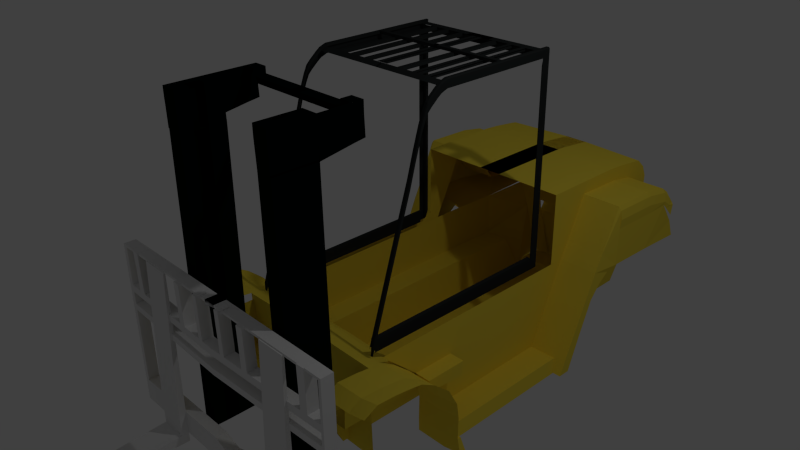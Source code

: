 # Source: Hyundai70ds.blend  (saved by Blender 2.75.0; exported with 4.5.12 LTS)
import bpy
from mathutils import Matrix  # noqa: F401  (used for matrix-valued properties, if any)

bpy.ops.wm.read_factory_settings(use_empty=True)
scene = bpy.context.scene
scene.name = 'Scene'

# ---- collections
col_collection_1 = bpy.data.collections.new('Collection 1'); scene.collection.children.link(col_collection_1)

# ---- materials (node trees are filled in below, after node groups)
mat_fontcolor = bpy.data.materials.new('fontColor')
mat_fontcolor.alpha_threshold = 0.0
mat_fontcolor.use_transparent_shadow = False
mat_fontcolor.diffuse_color = (0.001133, 0.003642, 0.002411, 1.0)
mat_fontcolor.roughness = 0.5
mat_taillightcolor = bpy.data.materials.new('tailLightColor')
mat_taillightcolor.alpha_threshold = 0.0
mat_taillightcolor.use_transparent_shadow = False
mat_taillightcolor.diffuse_color = (0.8, 0.2266, 0.01472, 1.0)
mat_taillightcolor.specular_color = (1.0, 0.3101, 0.05031)
mat_taillightcolor.roughness = 0.5
mat_black29 = bpy.data.materials.new('Black29')
mat_black29.alpha_threshold = 0.0
mat_black29.use_transparent_shadow = False
mat_black29.diffuse_color = (0.02217, 0.02519, 0.02519, 1.0)
mat_black29.roughness = 0.5
mat_chasisyellow = bpy.data.materials.new('ChasisYellow')
mat_chasisyellow.alpha_threshold = 0.0
mat_chasisyellow.use_transparent_shadow = False
mat_chasisyellow.preview_render_type = 'FLAT'
mat_chasisyellow.diffuse_color = (0.9473, 0.7379, 0.0648, 1.0)
mat_chasisyellow.specular_color = (1.0, 0.2397, 0.037)
mat_chasisyellow.roughness = 0.5

# ---- material node trees

# ---- world
world_world = bpy.data.worlds.new('World'); scene.world = world_world
world_world.color = (0.05088, 0.05088, 0.05088)
world_world.use_sun_shadow = False
world_world.sun_shadow_jitter_overblur = 0.0
world_world.cycles.sampling_method = 'MANUAL'
world_world.cycles.sample_map_resolution = 256

# ---- cameras
cam_camera = bpy.data.cameras.new('Camera')
cam_camera.clip_end = 100.0
cam_camera.lens = 35.0
cam_camera.sensor_width = 32.0
cam_camera.sensor_height = 18.0
cam_camera.ortho_scale = 7.314
cam_camera.dof.focus_distance = 0.0
cam_camera.dof.aperture_fstop = 128.0

# ---- lights
light_lamp = bpy.data.lights.new('Lamp', 'POINT')
light_lamp.transmission_factor = 0.0
light_lamp.cutoff_distance = 30.0
light_lamp.energy = 100.0
light_lamp.shadow_buffer_clip_start = 1.001
light_lamp.shadow_soft_size = 0.1
light_lamp.shadow_maximum_resolution = 0.006
light_lamp.use_absolute_resolution = True
light_lamp.cycles.use_multiple_importance_sampling = False

# ---- meshes
me_sphere = bpy.data.meshes.new('Sphere')
me_sphere.from_pydata([(-0.1951, 0.0, 0.9808), (-0.3827, 0.0, 0.9239), (-0.5556, 0.0, 0.8315), (-0.7071, 0.0, 0.7071), (-0.8315, 0.0, 0.5556), (-0.9239, 0.0, 0.3827), (-0.9808, 0.0, 0.1951), (-1.0, 0.0, 7.55e-08), (-0.9808, 0.0, -0.1951), (-0.9239, 0.0, -0.3827), (-0.8315, 0.0, -0.5556), (-0.7071, 0.0, -0.7071), (-0.5556, 0.0, -0.8315), (-0.3827, 0.0, -0.9239), (-0.1951, 0.0, -0.9808), (-0.1913, 0.03806, 0.9808), (-0.3753, 0.07466, 0.9239), (-0.5449, 0.1084, 0.8315), (-0.6935, 0.1379, 0.7071), (-0.8155, 0.1622, 0.5556), (-0.9061, 0.1802, 0.3827), (-0.9619, 0.1913, 0.1951), (-0.9808, 0.1951, 7.55e-08), (-0.9619, 0.1913, -0.1951), (-0.9061, 0.1802, -0.3827), (-0.8155, 0.1622, -0.5556), (-0.6935, 0.1379, -0.7071), (-0.5449, 0.1084, -0.8315), (-0.3753, 0.07466, -0.9239), (-0.1913, 0.03806, -0.9808), (-0.1802, 0.07466, 0.9808), (-0.3536, 0.1464, 0.9239), (-0.5133, 0.2126, 0.8315), (-0.6533, 0.2706, 0.7071), (-0.7682, 0.3182, 0.5556), (-0.8536, 0.3536, 0.3827), (-0.9061, 0.3753, 0.1951), (-0.9239, 0.3827, 7.55e-08), (-0.9061, 0.3753, -0.1951), (-0.8536, 0.3536, -0.3827), (-0.7682, 0.3182, -0.5556), (-0.6533, 0.2706, -0.7071), (-0.5133, 0.2126, -0.8315), (-0.3536, 0.1464, -0.9239), (-0.1802, 0.07466, -0.9808), (-0.1622, 0.1084, 0.9808), (-0.3182, 0.2126, 0.9239), (-0.4619, 0.3087, 0.8315), (-0.5879, 0.3928, 0.7071), (-0.6913, 0.4619, 0.5556), (-0.7682, 0.5133, 0.3827), (-0.8155, 0.5449, 0.1951), (-0.8315, 0.5556, 7.55e-08), (-0.8155, 0.5449, -0.1951), (-0.7682, 0.5133, -0.3827), (-0.6913, 0.4619, -0.5556), (-0.5879, 0.3928, -0.7071), (-0.4619, 0.3087, -0.8315), (-0.3182, 0.2126, -0.9239), (-0.1622, 0.1084, -0.9808), (-0.1379, 0.1379, 0.9808), (-0.2706, 0.2706, 0.9239), (-0.3928, 0.3928, 0.8315), (-0.5, 0.5, 0.7071), (-0.5879, 0.5879, 0.5556), (-0.6533, 0.6533, 0.3827), (-0.6935, 0.6935, 0.1951), (-0.7071, 0.7071, 7.55e-08), (-0.6935, 0.6935, -0.1951), (-0.6533, 0.6533, -0.3827), (-0.5879, 0.5879, -0.5556), (-0.5, 0.5, -0.7071), (-0.3928, 0.3928, -0.8315), (-0.2706, 0.2706, -0.9239), (-0.1379, 0.1379, -0.9808), (-0.1084, 0.1622, 0.9808), (-0.2126, 0.3182, 0.9239), (-0.3087, 0.4619, 0.8315), (-0.3928, 0.5879, 0.7071), (-0.4619, 0.6913, 0.5556), (-0.5133, 0.7682, 0.3827), (-0.5449, 0.8155, 0.1951), (-0.5556, 0.8315, 7.55e-08), (-0.5449, 0.8155, -0.1951), (-0.5133, 0.7682, -0.3827), (-0.4619, 0.6913, -0.5556), (-0.3928, 0.5879, -0.7071), (-0.3087, 0.4619, -0.8315), (-0.2126, 0.3182, -0.9239), (-0.1084, 0.1622, -0.9808), (-0.07466, 0.1802, 0.9808), (-0.1464, 0.3536, 0.9239), (-0.2126, 0.5133, 0.8315), (-0.2706, 0.6533, 0.7071), (-0.3182, 0.7682, 0.5556), (-0.3536, 0.8536, 0.3827), (-0.3753, 0.9061, 0.1951), (-0.3827, 0.9239, 7.55e-08), (-0.3753, 0.9061, -0.1951), (-0.3536, 0.8536, -0.3827), (-0.3182, 0.7682, -0.5556), (-0.2706, 0.6533, -0.7071), (-0.2126, 0.5133, -0.8315), (-0.1464, 0.3536, -0.9239), (-0.07466, 0.1802, -0.9808), (-0.03806, 0.1913, 0.9808), (-0.07466, 0.3753, 0.9239), (-0.1084, 0.5449, 0.8315), (-0.1379, 0.6935, 0.7071), (-0.1622, 0.8155, 0.5556), (-0.1802, 0.9061, 0.3827), (-0.1913, 0.9619, 0.1951), (-0.1951, 0.9808, 7.55e-08), (-0.1913, 0.9619, -0.1951), (-0.1802, 0.9061, -0.3827), (-0.1622, 0.8155, -0.5556), (-0.1379, 0.6935, -0.7071), (-0.1084, 0.5449, -0.8315), (-0.07466, 0.3753, -0.9239), (-0.03806, 0.1913, -0.9808), (3.266e-07, 0.1951, 0.9808), (3.192e-07, 0.3827, 0.9239), (3.117e-07, 0.5556, 0.8315), (3.192e-07, 0.7071, 0.7071), (3.341e-07, 0.8315, 0.5556), (2.745e-07, 0.9239, 0.3827), (3.937e-07, 0.9808, 0.1951), (3.788e-07, 1.0, 7.55e-08), (3.937e-07, 0.9808, -0.1951), (2.298e-07, 0.9239, -0.3827), (3.341e-07, 0.8315, -0.5556), (3.192e-07, 0.7071, -0.7071), (3.415e-07, 0.5556, -0.8315), (3.043e-07, 0.3827, -0.9239), (3.08e-07, 0.1951, -0.9808), (0.03806, 0.1913, 0.9808), (0.07466, 0.3753, 0.9239), (0.1084, 0.5449, 0.8315), (0.138, 0.6935, 0.7071), (0.1622, 0.8155, 0.5556), (0.1802, 0.9061, 0.3827), (0.1913, 0.9619, 0.1951), (0.1951, 0.9808, 7.55e-08), (0.1913, 0.9619, -0.1951), (0.1802, 0.9061, -0.3827), (0.1622, 0.8155, -0.5556), (0.138, 0.6935, -0.7071), (0.1084, 0.5449, -0.8315), (0.07466, 0.3753, -0.9239), (0.03806, 0.1913, -0.9808), (0.07466, 0.1802, 0.9808), (0.1464, 0.3536, 0.9239), (0.2126, 0.5133, 0.8315), (0.2706, 0.6533, 0.7071), (0.3182, 0.7682, 0.5556), (0.3536, 0.8536, 0.3827), (0.3753, 0.9061, 0.1951), (0.3827, 0.9239, 7.55e-08), (0.3753, 0.9061, -0.1951), (0.3536, 0.8536, -0.3827), (0.3182, 0.7682, -0.5556), (0.2706, 0.6533, -0.7071), (0.2126, 0.5133, -0.8315), (0.1464, 0.3536, -0.9239), (0.07466, 0.1802, -0.9808), (0.1084, 0.1622, 0.9808), (0.2126, 0.3182, 0.9239), (0.3087, 0.4619, 0.8315), (0.3928, 0.5879, 0.7071), (0.4619, 0.6913, 0.5556), (0.5133, 0.7682, 0.3827), (0.5449, 0.8155, 0.1951), (0.5556, 0.8315, 7.55e-08), (0.5449, 0.8155, -0.1951), (0.5133, 0.7682, -0.3827), (0.4619, 0.6913, -0.5556), (0.3928, 0.5879, -0.7071), (0.3087, 0.4619, -0.8315), (0.2126, 0.3182, -0.9239), (0.1084, 0.1622, -0.9808), (0.138, 0.1379, 0.9808), (0.2706, 0.2706, 0.9239), (0.3928, 0.3928, 0.8315), (0.5, 0.5, 0.7071), (0.5879, 0.5879, 0.5556), (0.6533, 0.6533, 0.3827), (0.6935, 0.6935, 0.1951), (0.7071, 0.7071, 7.55e-08), (0.6935, 0.6935, -0.1951), (0.6533, 0.6533, -0.3827), (0.5879, 0.5879, -0.5556), (0.5, 0.5, -0.7071), (0.3928, 0.3928, -0.8315), (0.2706, 0.2706, -0.9239), (0.138, 0.1379, -0.9808), (0.1622, 0.1084, 0.9808), (0.3182, 0.2126, 0.9239), (0.4619, 0.3087, 0.8315), (0.5879, 0.3928, 0.7071), (0.6913, 0.4619, 0.5556), (0.7682, 0.5133, 0.3827), (0.8155, 0.5449, 0.1951), (0.8315, 0.5556, 7.55e-08), (0.8155, 0.5449, -0.1951), (0.7682, 0.5133, -0.3827), (0.6913, 0.4619, -0.5556), (0.5879, 0.3928, -0.7071), (0.4619, 0.3087, -0.8315), (0.3182, 0.2126, -0.9239), (0.1622, 0.1084, -0.9808), (0.1802, 0.07466, 0.9808), (0.3536, 0.1464, 0.9239), (0.5133, 0.2126, 0.8315), (0.6533, 0.2706, 0.7071), (0.7682, 0.3182, 0.5556), (0.8536, 0.3536, 0.3827), (0.9061, 0.3753, 0.1951), (0.9239, 0.3827, 7.55e-08), (0.9061, 0.3753, -0.1951), (0.8536, 0.3536, -0.3827), (0.7682, 0.3182, -0.5556), (0.6533, 0.2706, -0.7071), (0.5133, 0.2126, -0.8315), (0.3536, 0.1464, -0.9239), (0.1802, 0.07466, -0.9808), (0.1913, 0.03806, 0.9808), (0.3753, 0.07466, 0.9239), (0.5449, 0.1084, 0.8315), (0.6935, 0.1379, 0.7071), (0.8155, 0.1622, 0.5556), (0.9061, 0.1802, 0.3827), (0.9619, 0.1913, 0.1951), (0.9808, 0.1951, 7.55e-08), (0.9619, 0.1913, -0.1951), (0.9061, 0.1802, -0.3827), (0.8155, 0.1622, -0.5556), (0.6935, 0.1379, -0.7071), (0.5449, 0.1084, -0.8315), (0.3753, 0.07466, -0.9239), (0.1913, 0.03806, -0.9808), (0.1951, -7.212e-09, 0.9808), (0.3827, 4.122e-08, 0.9239), (0.5556, 2.632e-08, 0.8315), (0.7071, -2.584e-08, 0.7071), (0.8315, -8.544e-08, 0.5556), (0.9239, 6.357e-08, 0.3827), (0.9808, -8.544e-08, 0.1951), (1.0, -1.003e-07, 7.55e-08), (0.9808, -8.544e-08, -0.1951), (0.9239, 6.357e-08, -0.3827), (0.8315, -8.544e-08, -0.5556), (0.7071, -2.584e-08, -0.7071), (0.5556, -1.094e-08, -0.8315), (0.3827, 3.964e-09, -0.9239), (0.1951, 3.964e-09, -0.9808), (3.258e-07, 0.0, -1.0), (0.1913, -0.03806, 0.9808), (0.3753, -0.07466, 0.9239), (0.5449, -0.1084, 0.8315), (0.6935, -0.1379, 0.7071), (0.8155, -0.1622, 0.5556), (0.9061, -0.1802, 0.3827), (0.9619, -0.1913, 0.1951), (0.9808, -0.1951, 7.55e-08), (0.9619, -0.1913, -0.1951), (0.9061, -0.1802, -0.3827), (0.8155, -0.1622, -0.5556), (0.6935, -0.1379, -0.7071), (0.5449, -0.1084, -0.8315), (0.3753, -0.07466, -0.9239), (0.1913, -0.03806, -0.9808), (0.1802, -0.07466, 0.9808), (0.3536, -0.1464, 0.9239), (0.5133, -0.2126, 0.8315), (0.6533, -0.2706, 0.7071), (0.7682, -0.3182, 0.5556), (0.8536, -0.3536, 0.3827), (0.9061, -0.3753, 0.1951), (0.9239, -0.3827, 7.55e-08), (0.9061, -0.3753, -0.1951), (0.8536, -0.3536, -0.3827), (0.7682, -0.3182, -0.5556), (0.6533, -0.2706, -0.7071), (0.5133, -0.2126, -0.8315), (0.3536, -0.1464, -0.9239), (0.1802, -0.07466, -0.9808), (0.1622, -0.1084, 0.9808), (0.3182, -0.2126, 0.9239), (0.4619, -0.3087, 0.8315), (0.5879, -0.3928, 0.7071), (0.6913, -0.4619, 0.5556), (0.7682, -0.5133, 0.3827), (0.8155, -0.5449, 0.1951), (0.8315, -0.5556, 7.55e-08), (0.8155, -0.5449, -0.1951), (0.7682, -0.5133, -0.3827), (0.6913, -0.4619, -0.5556), (0.5879, -0.3928, -0.7071), (0.4619, -0.3087, -0.8315), (0.3182, -0.2126, -0.9239), (0.1622, -0.1084, -0.9808), (0.138, -0.1379, 0.9808), (0.2706, -0.2706, 0.9239), (0.3928, -0.3928, 0.8315), (0.5, -0.5, 0.7071), (0.5879, -0.5879, 0.5556), (0.6533, -0.6533, 0.3827), (0.6935, -0.6935, 0.1951), (0.7071, -0.7071, 7.55e-08), (0.6935, -0.6935, -0.1951), (0.6533, -0.6533, -0.3827), (0.5879, -0.5879, -0.5556), (0.5, -0.5, -0.7071), (0.3928, -0.3928, -0.8315), (0.2706, -0.2706, -0.9239), (0.1379, -0.1379, -0.9808), (0.1084, -0.1622, 0.9808), (0.2126, -0.3182, 0.9239), (0.3087, -0.4619, 0.8315), (0.3928, -0.5879, 0.7071), (0.4619, -0.6913, 0.5556), (0.5133, -0.7682, 0.3827), (0.5449, -0.8155, 0.1951), (0.5556, -0.8315, 7.55e-08), (0.5449, -0.8155, -0.1951), (0.5133, -0.7682, -0.3827), (0.4619, -0.6913, -0.5556), (0.3928, -0.5879, -0.7071), (0.3087, -0.4619, -0.8315), (0.2126, -0.3182, -0.9239), (0.1084, -0.1622, -0.9808), (0.07466, -0.1802, 0.9808), (0.1464, -0.3536, 0.9239), (0.2126, -0.5133, 0.8315), (0.2706, -0.6533, 0.7071), (0.3182, -0.7682, 0.5556), (0.3536, -0.8536, 0.3827), (0.3753, -0.9061, 0.1951), (0.3827, -0.9239, 7.55e-08), (0.3753, -0.9061, -0.1951), (0.3536, -0.8536, -0.3827), (0.3182, -0.7682, -0.5556), (0.2706, -0.6533, -0.7071), (0.2126, -0.5133, -0.8315), (0.1464, -0.3536, -0.9239), (0.07466, -0.1802, -0.9808), (0.03806, -0.1913, 0.9808), (0.07466, -0.3753, 0.9239), (0.1084, -0.5449, 0.8315), (0.1379, -0.6935, 0.7071), (0.1622, -0.8155, 0.5556), (0.1802, -0.9061, 0.3827), (0.1913, -0.9619, 0.1951), (0.1951, -0.9808, 7.55e-08), (0.1913, -0.9619, -0.1951), (0.1802, -0.9061, -0.3827), (0.1622, -0.8155, -0.5556), (0.1379, -0.6935, -0.7071), (0.1084, -0.5449, -0.8315), (0.07466, -0.3753, -0.9239), (0.03806, -0.1913, -0.9808), (3.117e-07, -0.1951, 0.9808), (2.819e-07, -0.3827, 0.9239), (2.819e-07, -0.5556, 0.8315), (1.851e-07, -0.7071, 0.7071), (1.404e-07, -0.8315, 0.5556), (3.192e-07, -0.9239, 0.3827), (9.567e-08, -0.9808, 0.1951), (1.404e-07, -1.0, 7.55e-08), (9.567e-08, -0.9808, -0.1951), (3.192e-07, -0.9239, -0.3827), (1.404e-07, -0.8315, -0.5556), (1.851e-07, -0.7071, -0.7071), (2.596e-07, -0.5556, -0.8315), (2.521e-07, -0.3827, -0.9239), (3.155e-07, -0.1951, -0.9808), (-0.03806, -0.1913, 0.9808), (-0.07466, -0.3753, 0.9239), (-0.1084, -0.5449, 0.8315), (-0.1379, -0.6935, 0.7071), (-0.1622, -0.8155, 0.5556), (-0.1802, -0.9061, 0.3827), (-0.1913, -0.9619, 0.1951), (-0.1951, -0.9808, 7.55e-08), (-0.1913, -0.9619, -0.1951), (-0.1802, -0.9061, -0.3827), (-0.1622, -0.8155, -0.5556), (-0.1379, -0.6935, -0.7071), (-0.1084, -0.5449, -0.8315), (-0.07466, -0.3753, -0.9239), (-0.03806, -0.1913, -0.9808), (-0.07466, -0.1802, 0.9808), (-0.1464, -0.3536, 0.9239), (-0.2126, -0.5133, 0.8315), (-0.2706, -0.6533, 0.7071), (-0.3182, -0.7682, 0.5556), (-0.3536, -0.8536, 0.3827), (-0.3753, -0.9061, 0.1951), (-0.3827, -0.9239, 7.55e-08), (-0.3753, -0.9061, -0.1951), (-0.3536, -0.8536, -0.3827), (-0.3182, -0.7682, -0.5556), (-0.2706, -0.6533, -0.7071), (-0.2126, -0.5133, -0.8315), (-0.1464, -0.3536, -0.9239), (-0.07466, -0.1802, -0.9808), (-0.1084, -0.1622, 0.9808), (-0.2126, -0.3182, 0.9239), (-0.3087, -0.4619, 0.8315), (-0.3928, -0.5879, 0.7071), (-0.4619, -0.6913, 0.5556), (-0.5133, -0.7682, 0.3827), (-0.5449, -0.8155, 0.1951), (-0.5556, -0.8315, 7.55e-08), (-0.5449, -0.8155, -0.1951), (-0.5133, -0.7682, -0.3827), (-0.4619, -0.6913, -0.5556), (-0.3928, -0.5879, -0.7071), (-0.3087, -0.4619, -0.8315), (-0.2126, -0.3182, -0.9239), (-0.1084, -0.1622, -0.9808), (-0.1379, -0.1379, 0.9808), (-0.2706, -0.2706, 0.9239), (-0.3928, -0.3928, 0.8315), (-0.5, -0.5, 0.7071), (-0.5879, -0.5879, 0.5556), (-0.6533, -0.6533, 0.3827), (-0.6935, -0.6935, 0.1951), (-0.7071, -0.7071, 7.55e-08), (-0.6935, -0.6935, -0.1951), (-0.6533, -0.6533, -0.3827), (-0.5879, -0.5879, -0.5556), (-0.5, -0.5, -0.7071), (-0.3928, -0.3928, -0.8315), (-0.2706, -0.2706, -0.9239), (-0.1379, -0.1379, -0.9808), (-0.1622, -0.1084, 0.9808), (-0.3182, -0.2126, 0.9239), (-0.4619, -0.3087, 0.8315), (-0.5879, -0.3928, 0.7071), (-0.6913, -0.4619, 0.5556), (-0.7682, -0.5133, 0.3827), (-0.8155, -0.5449, 0.1951), (-0.8315, -0.5556, 7.55e-08), (-0.8155, -0.5449, -0.1951), (-0.7682, -0.5133, -0.3827), (-0.6913, -0.4619, -0.5556), (-0.5879, -0.3928, -0.7071), (-0.4619, -0.3087, -0.8315), (-0.3182, -0.2126, -0.9239), (-0.1622, -0.1084, -0.9808), (2.48e-08, -1.247e-07, 1.0), (-0.1802, -0.07466, 0.9808), (-0.3536, -0.1464, 0.9239), (-0.5133, -0.2126, 0.8315), (-0.6533, -0.2706, 0.7071), (-0.7682, -0.3182, 0.5556), (-0.8536, -0.3536, 0.3827), (-0.9061, -0.3753, 0.1951), (-0.9239, -0.3827, 7.55e-08), (-0.9061, -0.3753, -0.1951), (-0.8536, -0.3536, -0.3827), (-0.7682, -0.3182, -0.5556), (-0.6533, -0.2706, -0.7071), (-0.5133, -0.2126, -0.8315), (-0.3536, -0.1464, -0.9239), (-0.1802, -0.07466, -0.9808), (-0.1913, -0.03806, 0.9808), (-0.3753, -0.07466, 0.9239), (-0.5449, -0.1084, 0.8315), (-0.6935, -0.1379, 0.7071), (-0.8155, -0.1622, 0.5556), (-0.9061, -0.1802, 0.3827), (-0.9619, -0.1913, 0.1951), (-0.9808, -0.1951, 7.55e-08), (-0.9619, -0.1913, -0.1951), (-0.9061, -0.1802, -0.3827), (-0.8155, -0.1622, -0.5556), (-0.6935, -0.1379, -0.7071), (-0.5449, -0.1084, -0.8315), (-0.3753, -0.07466, -0.9239), (-0.1913, -0.03806, -0.9808)], [], [(11, 10, 25, 26), (4, 3, 18, 19), (12, 11, 26, 27), (5, 4, 19, 20), (13, 12, 27, 28), (6, 5, 20, 21), (14, 13, 28, 29), (7, 6, 21, 22), (8, 7, 22, 23), (1, 0, 15, 16), (9, 8, 23, 24), (2, 1, 16, 17), (10, 9, 24, 25), (3, 2, 17, 18), (25, 24, 39, 40), (18, 17, 32, 33), (26, 25, 40, 41), (19, 18, 33, 34), (27, 26, 41, 42), (20, 19, 34, 35), (28, 27, 42, 43), (21, 20, 35, 36), (29, 28, 43, 44), (22, 21, 36, 37), (23, 22, 37, 38), (16, 15, 30, 31), (24, 23, 38, 39), (17, 16, 31, 32), (44, 43, 58, 59), (37, 36, 51, 52), (38, 37, 52, 53), (31, 30, 45, 46), (39, 38, 53, 54), (32, 31, 46, 47), (40, 39, 54, 55), (33, 32, 47, 48), (41, 40, 55, 56), (34, 33, 48, 49), (42, 41, 56, 57), (35, 34, 49, 50), (43, 42, 57, 58), (36, 35, 50, 51), (48, 47, 62, 63), (56, 55, 70, 71), (49, 48, 63, 64), (57, 56, 71, 72), (50, 49, 64, 65), (58, 57, 72, 73), (51, 50, 65, 66), (59, 58, 73, 74), (52, 51, 66, 67), (53, 52, 67, 68), (46, 45, 60, 61), (54, 53, 68, 69), (47, 46, 61, 62), (55, 54, 69, 70), (67, 66, 81, 82), (68, 67, 82, 83), (61, 60, 75, 76), (69, 68, 83, 84), (62, 61, 76, 77), (70, 69, 84, 85), (63, 62, 77, 78), (71, 70, 85, 86), (64, 63, 78, 79), (72, 71, 86, 87), (65, 64, 79, 80), (73, 72, 87, 88), (66, 65, 80, 81), (74, 73, 88, 89), (86, 85, 100, 101), (79, 78, 93, 94), (87, 86, 101, 102), (80, 79, 94, 95), (88, 87, 102, 103), (81, 80, 95, 96), (89, 88, 103, 104), (82, 81, 96, 97), (83, 82, 97, 98), (76, 75, 90, 91), (84, 83, 98, 99), (77, 76, 91, 92), (85, 84, 99, 100), (78, 77, 92, 93), (98, 97, 112, 113), (91, 90, 105, 106), (99, 98, 113, 114), (92, 91, 106, 107), (100, 99, 114, 115), (93, 92, 107, 108), (101, 100, 115, 116), (94, 93, 108, 109), (102, 101, 116, 117), (95, 94, 109, 110), (103, 102, 117, 118), (96, 95, 110, 111), (104, 103, 118, 119), (97, 96, 111, 112), (109, 108, 123, 124), (117, 116, 131, 132), (110, 109, 124, 125), (118, 117, 132, 133), (111, 110, 125, 126), (119, 118, 133, 134), (112, 111, 126, 127), (113, 112, 127, 128), (106, 105, 120, 121), (114, 113, 128, 129), (107, 106, 121, 122), (115, 114, 129, 130), (108, 107, 122, 123), (116, 115, 130, 131), (128, 127, 142, 143), (121, 120, 135, 136), (129, 128, 143, 144), (122, 121, 136, 137), (130, 129, 144, 145), (123, 122, 137, 138), (131, 130, 145, 146), (124, 123, 138, 139), (132, 131, 146, 147), (125, 124, 139, 140), (133, 132, 147, 148), (126, 125, 140, 141), (134, 133, 148, 149), (127, 126, 141, 142), (147, 146, 161, 162), (140, 139, 154, 155), (148, 147, 162, 163), (141, 140, 155, 156), (149, 148, 163, 164), (142, 141, 156, 157), (143, 142, 157, 158), (136, 135, 150, 151), (144, 143, 158, 159), (137, 136, 151, 152), (145, 144, 159, 160), (138, 137, 152, 153), (146, 145, 160, 161), (139, 138, 153, 154), (159, 158, 173, 174), (152, 151, 166, 167), (160, 159, 174, 175), (153, 152, 167, 168), (161, 160, 175, 176), (154, 153, 168, 169), (162, 161, 176, 177), (155, 154, 169, 170), (163, 162, 177, 178), (156, 155, 170, 171), (164, 163, 178, 179), (157, 156, 171, 172), (158, 157, 172, 173), (151, 150, 165, 166), (178, 177, 192, 193), (171, 170, 185, 186), (179, 178, 193, 194), (172, 171, 186, 187), (173, 172, 187, 188), (166, 165, 180, 181), (174, 173, 188, 189), (167, 166, 181, 182), (175, 174, 189, 190), (168, 167, 182, 183), (176, 175, 190, 191), (169, 168, 183, 184), (177, 176, 191, 192), (170, 169, 184, 185), (182, 181, 196, 197), (190, 189, 204, 205), (183, 182, 197, 198), (191, 190, 205, 206), (184, 183, 198, 199), (192, 191, 206, 207), (185, 184, 199, 200), (193, 192, 207, 208), (186, 185, 200, 201), (194, 193, 208, 209), (187, 186, 201, 202), (188, 187, 202, 203), (181, 180, 195, 196), (189, 188, 203, 204), (201, 200, 215, 216), (209, 208, 223, 224), (202, 201, 216, 217), (203, 202, 217, 218), (196, 195, 210, 211), (204, 203, 218, 219), (197, 196, 211, 212), (205, 204, 219, 220), (198, 197, 212, 213), (206, 205, 220, 221), (199, 198, 213, 214), (207, 206, 221, 222), (200, 199, 214, 215), (208, 207, 222, 223), (220, 219, 234, 235), (213, 212, 227, 228), (221, 220, 235, 236), (214, 213, 228, 229), (222, 221, 236, 237), (215, 214, 229, 230), (223, 222, 237, 238), (216, 215, 230, 231), (224, 223, 238, 239), (217, 216, 231, 232), (218, 217, 232, 233), (211, 210, 225, 226), (219, 218, 233, 234), (212, 211, 226, 227), (239, 238, 253, 254), (232, 231, 246, 247), (233, 232, 247, 248), (226, 225, 240, 241), (234, 233, 248, 249), (227, 226, 241, 242), (235, 234, 249, 250), (228, 227, 242, 243), (236, 235, 250, 251), (229, 228, 243, 244), (237, 236, 251, 252), (230, 229, 244, 245), (238, 237, 252, 253), (231, 230, 245, 246), (243, 242, 258, 259), (251, 250, 266, 267), (244, 243, 259, 260), (252, 251, 267, 268), (245, 244, 260, 261), (253, 252, 268, 269), (246, 245, 261, 262), (254, 253, 269, 270), (247, 246, 262, 263), (248, 247, 263, 264), (241, 240, 256, 257), (249, 248, 264, 265), (242, 241, 257, 258), (250, 249, 265, 266), (263, 262, 277, 278), (264, 263, 278, 279), (257, 256, 271, 272), (265, 264, 279, 280), (258, 257, 272, 273), (266, 265, 280, 281), (259, 258, 273, 274), (267, 266, 281, 282), (260, 259, 274, 275), (268, 267, 282, 283), (261, 260, 275, 276), (269, 268, 283, 284), (262, 261, 276, 277), (270, 269, 284, 285), (282, 281, 296, 297), (275, 274, 289, 290), (283, 282, 297, 298), (276, 275, 290, 291), (284, 283, 298, 299), (277, 276, 291, 292), (285, 284, 299, 300), (278, 277, 292, 293), (279, 278, 293, 294), (272, 271, 286, 287), (280, 279, 294, 295), (273, 272, 287, 288), (281, 280, 295, 296), (274, 273, 288, 289), (294, 293, 308, 309), (287, 286, 301, 302), (295, 294, 309, 310), (288, 287, 302, 303), (296, 295, 310, 311), (289, 288, 303, 304), (297, 296, 311, 312), (290, 289, 304, 305), (298, 297, 312, 313), (291, 290, 305, 306), (299, 298, 313, 314), (292, 291, 306, 307), (300, 299, 314, 315), (293, 292, 307, 308), (313, 312, 327, 328), (306, 305, 320, 321), (314, 313, 328, 329), (307, 306, 321, 322), (315, 314, 329, 330), (308, 307, 322, 323), (309, 308, 323, 324), (302, 301, 316, 317), (310, 309, 324, 325), (303, 302, 317, 318), (311, 310, 325, 326), (304, 303, 318, 319), (312, 311, 326, 327), (305, 304, 319, 320), (317, 316, 331, 332), (325, 324, 339, 340), (318, 317, 332, 333), (326, 325, 340, 341), (319, 318, 333, 334), (327, 326, 341, 342), (320, 319, 334, 335), (328, 327, 342, 343), (321, 320, 335, 336), (329, 328, 343, 344), (322, 321, 336, 337), (330, 329, 344, 345), (323, 322, 337, 338), (324, 323, 338, 339), (336, 335, 350, 351), (344, 343, 358, 359), (337, 336, 351, 352), (345, 344, 359, 360), (338, 337, 352, 353), (339, 338, 353, 354), (332, 331, 346, 347), (340, 339, 354, 355), (333, 332, 347, 348), (341, 340, 355, 356), (334, 333, 348, 349), (342, 341, 356, 357), (335, 334, 349, 350), (343, 342, 357, 358), (355, 354, 369, 370), (348, 347, 362, 363), (356, 355, 370, 371), (349, 348, 363, 364), (357, 356, 371, 372), (350, 349, 364, 365), (358, 357, 372, 373), (351, 350, 365, 366), (359, 358, 373, 374), (352, 351, 366, 367), (360, 359, 374, 375), (353, 352, 367, 368), (354, 353, 368, 369), (347, 346, 361, 362), (374, 373, 388, 389), (367, 366, 381, 382), (375, 374, 389, 390), (368, 367, 382, 383), (369, 368, 383, 384), (362, 361, 376, 377), (370, 369, 384, 385), (363, 362, 377, 378), (371, 370, 385, 386), (364, 363, 378, 379), (372, 371, 386, 387), (365, 364, 379, 380), (373, 372, 387, 388), (366, 365, 380, 381), (378, 377, 392, 393), (386, 385, 400, 401), (379, 378, 393, 394), (387, 386, 401, 402), (380, 379, 394, 395), (388, 387, 402, 403), (381, 380, 395, 396), (389, 388, 403, 404), (382, 381, 396, 397), (390, 389, 404, 405), (383, 382, 397, 398), (384, 383, 398, 399), (377, 376, 391, 392), (385, 384, 399, 400), (397, 396, 411, 412), (405, 404, 419, 420), (398, 397, 412, 413), (399, 398, 413, 414), (392, 391, 406, 407), (400, 399, 414, 415), (393, 392, 407, 408), (401, 400, 415, 416), (394, 393, 408, 409), (402, 401, 416, 417), (395, 394, 409, 410), (403, 402, 417, 418), (396, 395, 410, 411), (404, 403, 418, 419), (416, 415, 430, 431), (409, 408, 423, 424), (417, 416, 431, 432), (410, 409, 424, 425), (418, 417, 432, 433), (411, 410, 425, 426), (419, 418, 433, 434), (412, 411, 426, 427), (420, 419, 434, 435), (413, 412, 427, 428), (414, 413, 428, 429), (407, 406, 421, 422), (415, 414, 429, 430), (408, 407, 422, 423), (435, 434, 449, 450), (428, 427, 442, 443), (429, 428, 443, 444), (422, 421, 436, 437), (430, 429, 444, 445), (423, 422, 437, 438), (431, 430, 445, 446), (424, 423, 438, 439), (432, 431, 446, 447), (425, 424, 439, 440), (433, 432, 447, 448), (426, 425, 440, 441), (434, 433, 448, 449), (427, 426, 441, 442), (447, 446, 462, 463), (440, 439, 455, 456), (448, 447, 463, 464), (441, 440, 456, 457), (449, 448, 464, 465), (442, 441, 457, 458), (450, 449, 465, 466), (443, 442, 458, 459), (444, 443, 459, 460), (437, 436, 452, 453), (445, 444, 460, 461), (438, 437, 453, 454), (446, 445, 461, 462), (439, 438, 454, 455), (460, 459, 474, 475), (453, 452, 467, 468), (461, 460, 475, 476), (454, 453, 468, 469), (462, 461, 476, 477), (455, 454, 469, 470), (463, 462, 477, 478), (456, 455, 470, 471), (464, 463, 478, 479), (457, 456, 471, 472), (465, 464, 479, 480), (458, 457, 472, 473), (466, 465, 480, 481), (459, 458, 473, 474), (0, 451, 15), (255, 14, 29), (15, 451, 30), (255, 29, 44), (30, 451, 45), (255, 44, 59), (45, 451, 60), (255, 59, 74), (60, 451, 75), (255, 74, 89), (75, 451, 90), (255, 89, 104), (90, 451, 105), (255, 104, 119), (105, 451, 120), (255, 119, 134), (120, 451, 135), (255, 134, 149), (135, 451, 150), (255, 149, 164), (150, 451, 165), (255, 164, 179), (165, 451, 180), (255, 179, 194), (180, 451, 195), (255, 194, 209), (195, 451, 210), (255, 209, 224), (210, 451, 225), (255, 224, 239), (225, 451, 240), (255, 239, 254), (240, 451, 256), (255, 254, 270), (256, 451, 271), (255, 270, 285), (271, 451, 286), (255, 285, 300), (255, 300, 315), (286, 451, 301), (301, 451, 316), (255, 315, 330), (316, 451, 331), (255, 330, 345), (331, 451, 346), (255, 345, 360), (346, 451, 361), (255, 360, 375), (361, 451, 376), (255, 375, 390), (376, 451, 391), (255, 390, 405), (391, 451, 406), (255, 405, 420), (406, 451, 421), (255, 420, 435), (421, 451, 436), (255, 435, 450), (436, 451, 452), (255, 450, 466), (452, 451, 467), (255, 466, 481), (471, 470, 3, 4), (479, 478, 11, 12), (472, 471, 4, 5), (480, 479, 12, 13), (473, 472, 5, 6), (481, 480, 13, 14), (474, 473, 6, 7), (467, 451, 0), (255, 481, 14), (475, 474, 7, 8), (468, 467, 0, 1), (476, 475, 8, 9), (469, 468, 1, 2), (477, 476, 9, 10), (470, 469, 2, 3), (478, 477, 10, 11)])
me_sphere.materials.append(mat_taillightcolor)
me_sphere.use_remesh_preserve_volume = False
me_sphere.use_remesh_preserve_attributes = False
me_sphere.use_mirror_vertex_groups = False
me_sphere.update()
me_sphere_001 = bpy.data.meshes.new('Sphere.001')
me_sphere_001.from_pydata([(-0.1951, 0.0, 0.9808), (-0.3827, 0.0, 0.9239), (-0.5556, 0.0, 0.8315), (-0.7071, 0.0, 0.7071), (-0.8315, 0.0, 0.5556), (-0.9239, 0.0, 0.3827), (-0.9808, 0.0, 0.1951), (-1.0, 0.0, 7.55e-08), (-0.9808, 0.0, -0.1951), (-0.9239, 0.0, -0.3827), (-0.8315, 0.0, -0.5556), (-0.7071, 0.0, -0.7071), (-0.5556, 0.0, -0.8315), (-0.3827, 0.0, -0.9239), (-0.1951, 0.0, -0.9808), (-0.1913, 0.03806, 0.9808), (-0.3753, 0.07466, 0.9239), (-0.5449, 0.1084, 0.8315), (-0.6935, 0.1379, 0.7071), (-0.8155, 0.1622, 0.5556), (-0.9061, 0.1802, 0.3827), (-0.9619, 0.1913, 0.1951), (-0.9808, 0.1951, 7.55e-08), (-0.9619, 0.1913, -0.1951), (-0.9061, 0.1802, -0.3827), (-0.8155, 0.1622, -0.5556), (-0.6935, 0.1379, -0.7071), (-0.5449, 0.1084, -0.8315), (-0.3753, 0.07466, -0.9239), (-0.1913, 0.03806, -0.9808), (-0.1802, 0.07466, 0.9808), (-0.3536, 0.1464, 0.9239), (-0.5133, 0.2126, 0.8315), (-0.6533, 0.2706, 0.7071), (-0.7682, 0.3182, 0.5556), (-0.8536, 0.3536, 0.3827), (-0.9061, 0.3753, 0.1951), (-0.9239, 0.3827, 7.55e-08), (-0.9061, 0.3753, -0.1951), (-0.8536, 0.3536, -0.3827), (-0.7682, 0.3182, -0.5556), (-0.6533, 0.2706, -0.7071), (-0.5133, 0.2126, -0.8315), (-0.3536, 0.1464, -0.9239), (-0.1802, 0.07466, -0.9808), (-0.1622, 0.1084, 0.9808), (-0.3182, 0.2126, 0.9239), (-0.4619, 0.3087, 0.8315), (-0.5879, 0.3928, 0.7071), (-0.6913, 0.4619, 0.5556), (-0.7682, 0.5133, 0.3827), (-0.8155, 0.5449, 0.1951), (-0.8315, 0.5556, 7.55e-08), (-0.8155, 0.5449, -0.1951), (-0.7682, 0.5133, -0.3827), (-0.6913, 0.4619, -0.5556), (-0.5879, 0.3928, -0.7071), (-0.4619, 0.3087, -0.8315), (-0.3182, 0.2126, -0.9239), (-0.1622, 0.1084, -0.9808), (-0.1379, 0.1379, 0.9808), (-0.2706, 0.2706, 0.9239), (-0.3928, 0.3928, 0.8315), (-0.5, 0.5, 0.7071), (-0.5879, 0.5879, 0.5556), (-0.6533, 0.6533, 0.3827), (-0.6935, 0.6935, 0.1951), (-0.7071, 0.7071, 7.55e-08), (-0.6935, 0.6935, -0.1951), (-0.6533, 0.6533, -0.3827), (-0.5879, 0.5879, -0.5556), (-0.5, 0.5, -0.7071), (-0.3928, 0.3928, -0.8315), (-0.2706, 0.2706, -0.9239), (-0.1379, 0.1379, -0.9808), (-0.1084, 0.1622, 0.9808), (-0.2126, 0.3182, 0.9239), (-0.3087, 0.4619, 0.8315), (-0.3928, 0.5879, 0.7071), (-0.4619, 0.6913, 0.5556), (-0.5133, 0.7682, 0.3827), (-0.5449, 0.8155, 0.1951), (-0.5556, 0.8315, 7.55e-08), (-0.5449, 0.8155, -0.1951), (-0.5133, 0.7682, -0.3827), (-0.4619, 0.6913, -0.5556), (-0.3928, 0.5879, -0.7071), (-0.3087, 0.4619, -0.8315), (-0.2126, 0.3182, -0.9239), (-0.1084, 0.1622, -0.9808), (-0.07466, 0.1802, 0.9808), (-0.1464, 0.3536, 0.9239), (-0.2126, 0.5133, 0.8315), (-0.2706, 0.6533, 0.7071), (-0.3182, 0.7682, 0.5556), (-0.3536, 0.8536, 0.3827), (-0.3753, 0.9061, 0.1951), (-0.3827, 0.9239, 7.55e-08), (-0.3753, 0.9061, -0.1951), (-0.3536, 0.8536, -0.3827), (-0.3182, 0.7682, -0.5556), (-0.2706, 0.6533, -0.7071), (-0.2126, 0.5133, -0.8315), (-0.1464, 0.3536, -0.9239), (-0.07466, 0.1802, -0.9808), (-0.03806, 0.1913, 0.9808), (-0.07466, 0.3753, 0.9239), (-0.1084, 0.5449, 0.8315), (-0.1379, 0.6935, 0.7071), (-0.1622, 0.8155, 0.5556), (-0.1802, 0.9061, 0.3827), (-0.1913, 0.9619, 0.1951), (-0.1951, 0.9808, 7.55e-08), (-0.1913, 0.9619, -0.1951), (-0.1802, 0.9061, -0.3827), (-0.1622, 0.8155, -0.5556), (-0.1379, 0.6935, -0.7071), (-0.1084, 0.5449, -0.8315), (-0.07466, 0.3753, -0.9239), (-0.03806, 0.1913, -0.9808), (3.266e-07, 0.1951, 0.9808), (3.192e-07, 0.3827, 0.9239), (3.117e-07, 0.5556, 0.8315), (3.192e-07, 0.7071, 0.7071), (3.341e-07, 0.8315, 0.5556), (2.745e-07, 0.9239, 0.3827), (3.937e-07, 0.9808, 0.1951), (3.788e-07, 1.0, 7.55e-08), (3.937e-07, 0.9808, -0.1951), (2.298e-07, 0.9239, -0.3827), (3.341e-07, 0.8315, -0.5556), (3.192e-07, 0.7071, -0.7071), (3.415e-07, 0.5556, -0.8315), (3.043e-07, 0.3827, -0.9239), (3.08e-07, 0.1951, -0.9808), (0.03806, 0.1913, 0.9808), (0.07466, 0.3753, 0.9239), (0.1084, 0.5449, 0.8315), (0.138, 0.6935, 0.7071), (0.1622, 0.8155, 0.5556), (0.1802, 0.9061, 0.3827), (0.1913, 0.9619, 0.1951), (0.1951, 0.9808, 7.55e-08), (0.1913, 0.9619, -0.1951), (0.1802, 0.9061, -0.3827), (0.1622, 0.8155, -0.5556), (0.138, 0.6935, -0.7071), (0.1084, 0.5449, -0.8315), (0.07466, 0.3753, -0.9239), (0.03806, 0.1913, -0.9808), (0.07466, 0.1802, 0.9808), (0.1464, 0.3536, 0.9239), (0.2126, 0.5133, 0.8315), (0.2706, 0.6533, 0.7071), (0.3182, 0.7682, 0.5556), (0.3536, 0.8536, 0.3827), (0.3753, 0.9061, 0.1951), (0.3827, 0.9239, 7.55e-08), (0.3753, 0.9061, -0.1951), (0.3536, 0.8536, -0.3827), (0.3182, 0.7682, -0.5556), (0.2706, 0.6533, -0.7071), (0.2126, 0.5133, -0.8315), (0.1464, 0.3536, -0.9239), (0.07466, 0.1802, -0.9808), (0.1084, 0.1622, 0.9808), (0.2126, 0.3182, 0.9239), (0.3087, 0.4619, 0.8315), (0.3928, 0.5879, 0.7071), (0.4619, 0.6913, 0.5556), (0.5133, 0.7682, 0.3827), (0.5449, 0.8155, 0.1951), (0.5556, 0.8315, 7.55e-08), (0.5449, 0.8155, -0.1951), (0.5133, 0.7682, -0.3827), (0.4619, 0.6913, -0.5556), (0.3928, 0.5879, -0.7071), (0.3087, 0.4619, -0.8315), (0.2126, 0.3182, -0.9239), (0.1084, 0.1622, -0.9808), (0.138, 0.1379, 0.9808), (0.2706, 0.2706, 0.9239), (0.3928, 0.3928, 0.8315), (0.5, 0.5, 0.7071), (0.5879, 0.5879, 0.5556), (0.6533, 0.6533, 0.3827), (0.6935, 0.6935, 0.1951), (0.7071, 0.7071, 7.55e-08), (0.6935, 0.6935, -0.1951), (0.6533, 0.6533, -0.3827), (0.5879, 0.5879, -0.5556), (0.5, 0.5, -0.7071), (0.3928, 0.3928, -0.8315), (0.2706, 0.2706, -0.9239), (0.138, 0.1379, -0.9808), (0.1622, 0.1084, 0.9808), (0.3182, 0.2126, 0.9239), (0.4619, 0.3087, 0.8315), (0.5879, 0.3928, 0.7071), (0.6913, 0.4619, 0.5556), (0.7682, 0.5133, 0.3827), (0.8155, 0.5449, 0.1951), (0.8315, 0.5556, 7.55e-08), (0.8155, 0.5449, -0.1951), (0.7682, 0.5133, -0.3827), (0.6913, 0.4619, -0.5556), (0.5879, 0.3928, -0.7071), (0.4619, 0.3087, -0.8315), (0.3182, 0.2126, -0.9239), (0.1622, 0.1084, -0.9808), (0.1802, 0.07466, 0.9808), (0.3536, 0.1464, 0.9239), (0.5133, 0.2126, 0.8315), (0.6533, 0.2706, 0.7071), (0.7682, 0.3182, 0.5556), (0.8536, 0.3536, 0.3827), (0.9061, 0.3753, 0.1951), (0.9239, 0.3827, 7.55e-08), (0.9061, 0.3753, -0.1951), (0.8536, 0.3536, -0.3827), (0.7682, 0.3182, -0.5556), (0.6533, 0.2706, -0.7071), (0.5133, 0.2126, -0.8315), (0.3536, 0.1464, -0.9239), (0.1802, 0.07466, -0.9808), (0.1913, 0.03806, 0.9808), (0.3753, 0.07466, 0.9239), (0.5449, 0.1084, 0.8315), (0.6935, 0.1379, 0.7071), (0.8155, 0.1622, 0.5556), (0.9061, 0.1802, 0.3827), (0.9619, 0.1913, 0.1951), (0.9808, 0.1951, 7.55e-08), (0.9619, 0.1913, -0.1951), (0.9061, 0.1802, -0.3827), (0.8155, 0.1622, -0.5556), (0.6935, 0.1379, -0.7071), (0.5449, 0.1084, -0.8315), (0.3753, 0.07466, -0.9239), (0.1913, 0.03806, -0.9808), (0.1951, -7.212e-09, 0.9808), (0.3827, 4.122e-08, 0.9239), (0.5556, 2.632e-08, 0.8315), (0.7071, -2.584e-08, 0.7071), (0.8315, -8.544e-08, 0.5556), (0.9239, 6.357e-08, 0.3827), (0.9808, -8.544e-08, 0.1951), (1.0, -1.003e-07, 7.55e-08), (0.9808, -8.544e-08, -0.1951), (0.9239, 6.357e-08, -0.3827), (0.8315, -8.544e-08, -0.5556), (0.7071, -2.584e-08, -0.7071), (0.5556, -1.094e-08, -0.8315), (0.3827, 3.964e-09, -0.9239), (0.1951, 3.964e-09, -0.9808), (3.258e-07, 0.0, -1.0), (0.1913, -0.03806, 0.9808), (0.3753, -0.07466, 0.9239), (0.5449, -0.1084, 0.8315), (0.6935, -0.1379, 0.7071), (0.8155, -0.1622, 0.5556), (0.9061, -0.1802, 0.3827), (0.9619, -0.1913, 0.1951), (0.9808, -0.1951, 7.55e-08), (0.9619, -0.1913, -0.1951), (0.9061, -0.1802, -0.3827), (0.8155, -0.1622, -0.5556), (0.6935, -0.1379, -0.7071), (0.5449, -0.1084, -0.8315), (0.3753, -0.07466, -0.9239), (0.1913, -0.03806, -0.9808), (0.1802, -0.07466, 0.9808), (0.3536, -0.1464, 0.9239), (0.5133, -0.2126, 0.8315), (0.6533, -0.2706, 0.7071), (0.7682, -0.3182, 0.5556), (0.8536, -0.3536, 0.3827), (0.9061, -0.3753, 0.1951), (0.9239, -0.3827, 7.55e-08), (0.9061, -0.3753, -0.1951), (0.8536, -0.3536, -0.3827), (0.7682, -0.3182, -0.5556), (0.6533, -0.2706, -0.7071), (0.5133, -0.2126, -0.8315), (0.3536, -0.1464, -0.9239), (0.1802, -0.07466, -0.9808), (0.1622, -0.1084, 0.9808), (0.3182, -0.2126, 0.9239), (0.4619, -0.3087, 0.8315), (0.5879, -0.3928, 0.7071), (0.6913, -0.4619, 0.5556), (0.7682, -0.5133, 0.3827), (0.8155, -0.5449, 0.1951), (0.8315, -0.5556, 7.55e-08), (0.8155, -0.5449, -0.1951), (0.7682, -0.5133, -0.3827), (0.6913, -0.4619, -0.5556), (0.5879, -0.3928, -0.7071), (0.4619, -0.3087, -0.8315), (0.3182, -0.2126, -0.9239), (0.1622, -0.1084, -0.9808), (0.138, -0.1379, 0.9808), (0.2706, -0.2706, 0.9239), (0.3928, -0.3928, 0.8315), (0.5, -0.5, 0.7071), (0.5879, -0.5879, 0.5556), (0.6533, -0.6533, 0.3827), (0.6935, -0.6935, 0.1951), (0.7071, -0.7071, 7.55e-08), (0.6935, -0.6935, -0.1951), (0.6533, -0.6533, -0.3827), (0.5879, -0.5879, -0.5556), (0.5, -0.5, -0.7071), (0.3928, -0.3928, -0.8315), (0.2706, -0.2706, -0.9239), (0.1379, -0.1379, -0.9808), (0.1084, -0.1622, 0.9808), (0.2126, -0.3182, 0.9239), (0.3087, -0.4619, 0.8315), (0.3928, -0.5879, 0.7071), (0.4619, -0.6913, 0.5556), (0.5133, -0.7682, 0.3827), (0.5449, -0.8155, 0.1951), (0.5556, -0.8315, 7.55e-08), (0.5449, -0.8155, -0.1951), (0.5133, -0.7682, -0.3827), (0.4619, -0.6913, -0.5556), (0.3928, -0.5879, -0.7071), (0.3087, -0.4619, -0.8315), (0.2126, -0.3182, -0.9239), (0.1084, -0.1622, -0.9808), (0.07466, -0.1802, 0.9808), (0.1464, -0.3536, 0.9239), (0.2126, -0.5133, 0.8315), (0.2706, -0.6533, 0.7071), (0.3182, -0.7682, 0.5556), (0.3536, -0.8536, 0.3827), (0.3753, -0.9061, 0.1951), (0.3827, -0.9239, 7.55e-08), (0.3753, -0.9061, -0.1951), (0.3536, -0.8536, -0.3827), (0.3182, -0.7682, -0.5556), (0.2706, -0.6533, -0.7071), (0.2126, -0.5133, -0.8315), (0.1464, -0.3536, -0.9239), (0.07466, -0.1802, -0.9808), (0.03806, -0.1913, 0.9808), (0.07466, -0.3753, 0.9239), (0.1084, -0.5449, 0.8315), (0.1379, -0.6935, 0.7071), (0.1622, -0.8155, 0.5556), (0.1802, -0.9061, 0.3827), (0.1913, -0.9619, 0.1951), (0.1951, -0.9808, 7.55e-08), (0.1913, -0.9619, -0.1951), (0.1802, -0.9061, -0.3827), (0.1622, -0.8155, -0.5556), (0.1379, -0.6935, -0.7071), (0.1084, -0.5449, -0.8315), (0.07466, -0.3753, -0.9239), (0.03806, -0.1913, -0.9808), (3.117e-07, -0.1951, 0.9808), (2.819e-07, -0.3827, 0.9239), (2.819e-07, -0.5556, 0.8315), (1.851e-07, -0.7071, 0.7071), (1.404e-07, -0.8315, 0.5556), (3.192e-07, -0.9239, 0.3827), (9.567e-08, -0.9808, 0.1951), (1.404e-07, -1.0, 7.55e-08), (9.567e-08, -0.9808, -0.1951), (3.192e-07, -0.9239, -0.3827), (1.404e-07, -0.8315, -0.5556), (1.851e-07, -0.7071, -0.7071), (2.596e-07, -0.5556, -0.8315), (2.521e-07, -0.3827, -0.9239), (3.155e-07, -0.1951, -0.9808), (-0.03806, -0.1913, 0.9808), (-0.07466, -0.3753, 0.9239), (-0.1084, -0.5449, 0.8315), (-0.1379, -0.6935, 0.7071), (-0.1622, -0.8155, 0.5556), (-0.1802, -0.9061, 0.3827), (-0.1913, -0.9619, 0.1951), (-0.1951, -0.9808, 7.55e-08), (-0.1913, -0.9619, -0.1951), (-0.1802, -0.9061, -0.3827), (-0.1622, -0.8155, -0.5556), (-0.1379, -0.6935, -0.7071), (-0.1084, -0.5449, -0.8315), (-0.07466, -0.3753, -0.9239), (-0.03806, -0.1913, -0.9808), (-0.07466, -0.1802, 0.9808), (-0.1464, -0.3536, 0.9239), (-0.2126, -0.5133, 0.8315), (-0.2706, -0.6533, 0.7071), (-0.3182, -0.7682, 0.5556), (-0.3536, -0.8536, 0.3827), (-0.3753, -0.9061, 0.1951), (-0.3827, -0.9239, 7.55e-08), (-0.3753, -0.9061, -0.1951), (-0.3536, -0.8536, -0.3827), (-0.3182, -0.7682, -0.5556), (-0.2706, -0.6533, -0.7071), (-0.2126, -0.5133, -0.8315), (-0.1464, -0.3536, -0.9239), (-0.07466, -0.1802, -0.9808), (-0.1084, -0.1622, 0.9808), (-0.2126, -0.3182, 0.9239), (-0.3087, -0.4619, 0.8315), (-0.3928, -0.5879, 0.7071), (-0.4619, -0.6913, 0.5556), (-0.5133, -0.7682, 0.3827), (-0.5449, -0.8155, 0.1951), (-0.5556, -0.8315, 7.55e-08), (-0.5449, -0.8155, -0.1951), (-0.5133, -0.7682, -0.3827), (-0.4619, -0.6913, -0.5556), (-0.3928, -0.5879, -0.7071), (-0.3087, -0.4619, -0.8315), (-0.2126, -0.3182, -0.9239), (-0.1084, -0.1622, -0.9808), (-0.1379, -0.1379, 0.9808), (-0.2706, -0.2706, 0.9239), (-0.3928, -0.3928, 0.8315), (-0.5, -0.5, 0.7071), (-0.5879, -0.5879, 0.5556), (-0.6533, -0.6533, 0.3827), (-0.6935, -0.6935, 0.1951), (-0.7071, -0.7071, 7.55e-08), (-0.6935, -0.6935, -0.1951), (-0.6533, -0.6533, -0.3827), (-0.5879, -0.5879, -0.5556), (-0.5, -0.5, -0.7071), (-0.3928, -0.3928, -0.8315), (-0.2706, -0.2706, -0.9239), (-0.1379, -0.1379, -0.9808), (-0.1622, -0.1084, 0.9808), (-0.3182, -0.2126, 0.9239), (-0.4619, -0.3087, 0.8315), (-0.5879, -0.3928, 0.7071), (-0.6913, -0.4619, 0.5556), (-0.7682, -0.5133, 0.3827), (-0.8155, -0.5449, 0.1951), (-0.8315, -0.5556, 7.55e-08), (-0.8155, -0.5449, -0.1951), (-0.7682, -0.5133, -0.3827), (-0.6913, -0.4619, -0.5556), (-0.5879, -0.3928, -0.7071), (-0.4619, -0.3087, -0.8315), (-0.3182, -0.2126, -0.9239), (-0.1622, -0.1084, -0.9808), (2.48e-08, -1.247e-07, 1.0), (-0.1802, -0.07466, 0.9808), (-0.3536, -0.1464, 0.9239), (-0.5133, -0.2126, 0.8315), (-0.6533, -0.2706, 0.7071), (-0.7682, -0.3182, 0.5556), (-0.8536, -0.3536, 0.3827), (-0.9061, -0.3753, 0.1951), (-0.9239, -0.3827, 7.55e-08), (-0.9061, -0.3753, -0.1951), (-0.8536, -0.3536, -0.3827), (-0.7682, -0.3182, -0.5556), (-0.6533, -0.2706, -0.7071), (-0.5133, -0.2126, -0.8315), (-0.3536, -0.1464, -0.9239), (-0.1802, -0.07466, -0.9808), (-0.1913, -0.03806, 0.9808), (-0.3753, -0.07466, 0.9239), (-0.5449, -0.1084, 0.8315), (-0.6935, -0.1379, 0.7071), (-0.8155, -0.1622, 0.5556), (-0.9061, -0.1802, 0.3827), (-0.9619, -0.1913, 0.1951), (-0.9808, -0.1951, 7.55e-08), (-0.9619, -0.1913, -0.1951), (-0.9061, -0.1802, -0.3827), (-0.8155, -0.1622, -0.5556), (-0.6935, -0.1379, -0.7071), (-0.5449, -0.1084, -0.8315), (-0.3753, -0.07466, -0.9239), (-0.1913, -0.03806, -0.9808)], [], [(11, 10, 25, 26), (4, 3, 18, 19), (12, 11, 26, 27), (5, 4, 19, 20), (13, 12, 27, 28), (6, 5, 20, 21), (14, 13, 28, 29), (7, 6, 21, 22), (8, 7, 22, 23), (1, 0, 15, 16), (9, 8, 23, 24), (2, 1, 16, 17), (10, 9, 24, 25), (3, 2, 17, 18), (25, 24, 39, 40), (18, 17, 32, 33), (26, 25, 40, 41), (19, 18, 33, 34), (27, 26, 41, 42), (20, 19, 34, 35), (28, 27, 42, 43), (21, 20, 35, 36), (29, 28, 43, 44), (22, 21, 36, 37), (23, 22, 37, 38), (16, 15, 30, 31), (24, 23, 38, 39), (17, 16, 31, 32), (44, 43, 58, 59), (37, 36, 51, 52), (38, 37, 52, 53), (31, 30, 45, 46), (39, 38, 53, 54), (32, 31, 46, 47), (40, 39, 54, 55), (33, 32, 47, 48), (41, 40, 55, 56), (34, 33, 48, 49), (42, 41, 56, 57), (35, 34, 49, 50), (43, 42, 57, 58), (36, 35, 50, 51), (48, 47, 62, 63), (56, 55, 70, 71), (49, 48, 63, 64), (57, 56, 71, 72), (50, 49, 64, 65), (58, 57, 72, 73), (51, 50, 65, 66), (59, 58, 73, 74), (52, 51, 66, 67), (53, 52, 67, 68), (46, 45, 60, 61), (54, 53, 68, 69), (47, 46, 61, 62), (55, 54, 69, 70), (67, 66, 81, 82), (68, 67, 82, 83), (61, 60, 75, 76), (69, 68, 83, 84), (62, 61, 76, 77), (70, 69, 84, 85), (63, 62, 77, 78), (71, 70, 85, 86), (64, 63, 78, 79), (72, 71, 86, 87), (65, 64, 79, 80), (73, 72, 87, 88), (66, 65, 80, 81), (74, 73, 88, 89), (86, 85, 100, 101), (79, 78, 93, 94), (87, 86, 101, 102), (80, 79, 94, 95), (88, 87, 102, 103), (81, 80, 95, 96), (89, 88, 103, 104), (82, 81, 96, 97), (83, 82, 97, 98), (76, 75, 90, 91), (84, 83, 98, 99), (77, 76, 91, 92), (85, 84, 99, 100), (78, 77, 92, 93), (98, 97, 112, 113), (91, 90, 105, 106), (99, 98, 113, 114), (92, 91, 106, 107), (100, 99, 114, 115), (93, 92, 107, 108), (101, 100, 115, 116), (94, 93, 108, 109), (102, 101, 116, 117), (95, 94, 109, 110), (103, 102, 117, 118), (96, 95, 110, 111), (104, 103, 118, 119), (97, 96, 111, 112), (109, 108, 123, 124), (117, 116, 131, 132), (110, 109, 124, 125), (118, 117, 132, 133), (111, 110, 125, 126), (119, 118, 133, 134), (112, 111, 126, 127), (113, 112, 127, 128), (106, 105, 120, 121), (114, 113, 128, 129), (107, 106, 121, 122), (115, 114, 129, 130), (108, 107, 122, 123), (116, 115, 130, 131), (128, 127, 142, 143), (121, 120, 135, 136), (129, 128, 143, 144), (122, 121, 136, 137), (130, 129, 144, 145), (123, 122, 137, 138), (131, 130, 145, 146), (124, 123, 138, 139), (132, 131, 146, 147), (125, 124, 139, 140), (133, 132, 147, 148), (126, 125, 140, 141), (134, 133, 148, 149), (127, 126, 141, 142), (147, 146, 161, 162), (140, 139, 154, 155), (148, 147, 162, 163), (141, 140, 155, 156), (149, 148, 163, 164), (142, 141, 156, 157), (143, 142, 157, 158), (136, 135, 150, 151), (144, 143, 158, 159), (137, 136, 151, 152), (145, 144, 159, 160), (138, 137, 152, 153), (146, 145, 160, 161), (139, 138, 153, 154), (159, 158, 173, 174), (152, 151, 166, 167), (160, 159, 174, 175), (153, 152, 167, 168), (161, 160, 175, 176), (154, 153, 168, 169), (162, 161, 176, 177), (155, 154, 169, 170), (163, 162, 177, 178), (156, 155, 170, 171), (164, 163, 178, 179), (157, 156, 171, 172), (158, 157, 172, 173), (151, 150, 165, 166), (178, 177, 192, 193), (171, 170, 185, 186), (179, 178, 193, 194), (172, 171, 186, 187), (173, 172, 187, 188), (166, 165, 180, 181), (174, 173, 188, 189), (167, 166, 181, 182), (175, 174, 189, 190), (168, 167, 182, 183), (176, 175, 190, 191), (169, 168, 183, 184), (177, 176, 191, 192), (170, 169, 184, 185), (182, 181, 196, 197), (190, 189, 204, 205), (183, 182, 197, 198), (191, 190, 205, 206), (184, 183, 198, 199), (192, 191, 206, 207), (185, 184, 199, 200), (193, 192, 207, 208), (186, 185, 200, 201), (194, 193, 208, 209), (187, 186, 201, 202), (188, 187, 202, 203), (181, 180, 195, 196), (189, 188, 203, 204), (201, 200, 215, 216), (209, 208, 223, 224), (202, 201, 216, 217), (203, 202, 217, 218), (196, 195, 210, 211), (204, 203, 218, 219), (197, 196, 211, 212), (205, 204, 219, 220), (198, 197, 212, 213), (206, 205, 220, 221), (199, 198, 213, 214), (207, 206, 221, 222), (200, 199, 214, 215), (208, 207, 222, 223), (220, 219, 234, 235), (213, 212, 227, 228), (221, 220, 235, 236), (214, 213, 228, 229), (222, 221, 236, 237), (215, 214, 229, 230), (223, 222, 237, 238), (216, 215, 230, 231), (224, 223, 238, 239), (217, 216, 231, 232), (218, 217, 232, 233), (211, 210, 225, 226), (219, 218, 233, 234), (212, 211, 226, 227), (239, 238, 253, 254), (232, 231, 246, 247), (233, 232, 247, 248), (226, 225, 240, 241), (234, 233, 248, 249), (227, 226, 241, 242), (235, 234, 249, 250), (228, 227, 242, 243), (236, 235, 250, 251), (229, 228, 243, 244), (237, 236, 251, 252), (230, 229, 244, 245), (238, 237, 252, 253), (231, 230, 245, 246), (243, 242, 258, 259), (251, 250, 266, 267), (244, 243, 259, 260), (252, 251, 267, 268), (245, 244, 260, 261), (253, 252, 268, 269), (246, 245, 261, 262), (254, 253, 269, 270), (247, 246, 262, 263), (248, 247, 263, 264), (241, 240, 256, 257), (249, 248, 264, 265), (242, 241, 257, 258), (250, 249, 265, 266), (263, 262, 277, 278), (264, 263, 278, 279), (257, 256, 271, 272), (265, 264, 279, 280), (258, 257, 272, 273), (266, 265, 280, 281), (259, 258, 273, 274), (267, 266, 281, 282), (260, 259, 274, 275), (268, 267, 282, 283), (261, 260, 275, 276), (269, 268, 283, 284), (262, 261, 276, 277), (270, 269, 284, 285), (282, 281, 296, 297), (275, 274, 289, 290), (283, 282, 297, 298), (276, 275, 290, 291), (284, 283, 298, 299), (277, 276, 291, 292), (285, 284, 299, 300), (278, 277, 292, 293), (279, 278, 293, 294), (272, 271, 286, 287), (280, 279, 294, 295), (273, 272, 287, 288), (281, 280, 295, 296), (274, 273, 288, 289), (294, 293, 308, 309), (287, 286, 301, 302), (295, 294, 309, 310), (288, 287, 302, 303), (296, 295, 310, 311), (289, 288, 303, 304), (297, 296, 311, 312), (290, 289, 304, 305), (298, 297, 312, 313), (291, 290, 305, 306), (299, 298, 313, 314), (292, 291, 306, 307), (300, 299, 314, 315), (293, 292, 307, 308), (313, 312, 327, 328), (306, 305, 320, 321), (314, 313, 328, 329), (307, 306, 321, 322), (315, 314, 329, 330), (308, 307, 322, 323), (309, 308, 323, 324), (302, 301, 316, 317), (310, 309, 324, 325), (303, 302, 317, 318), (311, 310, 325, 326), (304, 303, 318, 319), (312, 311, 326, 327), (305, 304, 319, 320), (317, 316, 331, 332), (325, 324, 339, 340), (318, 317, 332, 333), (326, 325, 340, 341), (319, 318, 333, 334), (327, 326, 341, 342), (320, 319, 334, 335), (328, 327, 342, 343), (321, 320, 335, 336), (329, 328, 343, 344), (322, 321, 336, 337), (330, 329, 344, 345), (323, 322, 337, 338), (324, 323, 338, 339), (336, 335, 350, 351), (344, 343, 358, 359), (337, 336, 351, 352), (345, 344, 359, 360), (338, 337, 352, 353), (339, 338, 353, 354), (332, 331, 346, 347), (340, 339, 354, 355), (333, 332, 347, 348), (341, 340, 355, 356), (334, 333, 348, 349), (342, 341, 356, 357), (335, 334, 349, 350), (343, 342, 357, 358), (355, 354, 369, 370), (348, 347, 362, 363), (356, 355, 370, 371), (349, 348, 363, 364), (357, 356, 371, 372), (350, 349, 364, 365), (358, 357, 372, 373), (351, 350, 365, 366), (359, 358, 373, 374), (352, 351, 366, 367), (360, 359, 374, 375), (353, 352, 367, 368), (354, 353, 368, 369), (347, 346, 361, 362), (374, 373, 388, 389), (367, 366, 381, 382), (375, 374, 389, 390), (368, 367, 382, 383), (369, 368, 383, 384), (362, 361, 376, 377), (370, 369, 384, 385), (363, 362, 377, 378), (371, 370, 385, 386), (364, 363, 378, 379), (372, 371, 386, 387), (365, 364, 379, 380), (373, 372, 387, 388), (366, 365, 380, 381), (378, 377, 392, 393), (386, 385, 400, 401), (379, 378, 393, 394), (387, 386, 401, 402), (380, 379, 394, 395), (388, 387, 402, 403), (381, 380, 395, 396), (389, 388, 403, 404), (382, 381, 396, 397), (390, 389, 404, 405), (383, 382, 397, 398), (384, 383, 398, 399), (377, 376, 391, 392), (385, 384, 399, 400), (397, 396, 411, 412), (405, 404, 419, 420), (398, 397, 412, 413), (399, 398, 413, 414), (392, 391, 406, 407), (400, 399, 414, 415), (393, 392, 407, 408), (401, 400, 415, 416), (394, 393, 408, 409), (402, 401, 416, 417), (395, 394, 409, 410), (403, 402, 417, 418), (396, 395, 410, 411), (404, 403, 418, 419), (416, 415, 430, 431), (409, 408, 423, 424), (417, 416, 431, 432), (410, 409, 424, 425), (418, 417, 432, 433), (411, 410, 425, 426), (419, 418, 433, 434), (412, 411, 426, 427), (420, 419, 434, 435), (413, 412, 427, 428), (414, 413, 428, 429), (407, 406, 421, 422), (415, 414, 429, 430), (408, 407, 422, 423), (435, 434, 449, 450), (428, 427, 442, 443), (429, 428, 443, 444), (422, 421, 436, 437), (430, 429, 444, 445), (423, 422, 437, 438), (431, 430, 445, 446), (424, 423, 438, 439), (432, 431, 446, 447), (425, 424, 439, 440), (433, 432, 447, 448), (426, 425, 440, 441), (434, 433, 448, 449), (427, 426, 441, 442), (447, 446, 462, 463), (440, 439, 455, 456), (448, 447, 463, 464), (441, 440, 456, 457), (449, 448, 464, 465), (442, 441, 457, 458), (450, 449, 465, 466), (443, 442, 458, 459), (444, 443, 459, 460), (437, 436, 452, 453), (445, 444, 460, 461), (438, 437, 453, 454), (446, 445, 461, 462), (439, 438, 454, 455), (460, 459, 474, 475), (453, 452, 467, 468), (461, 460, 475, 476), (454, 453, 468, 469), (462, 461, 476, 477), (455, 454, 469, 470), (463, 462, 477, 478), (456, 455, 470, 471), (464, 463, 478, 479), (457, 456, 471, 472), (465, 464, 479, 480), (458, 457, 472, 473), (466, 465, 480, 481), (459, 458, 473, 474), (0, 451, 15), (255, 14, 29), (15, 451, 30), (255, 29, 44), (30, 451, 45), (255, 44, 59), (45, 451, 60), (255, 59, 74), (60, 451, 75), (255, 74, 89), (75, 451, 90), (255, 89, 104), (90, 451, 105), (255, 104, 119), (105, 451, 120), (255, 119, 134), (120, 451, 135), (255, 134, 149), (135, 451, 150), (255, 149, 164), (150, 451, 165), (255, 164, 179), (165, 451, 180), (255, 179, 194), (180, 451, 195), (255, 194, 209), (195, 451, 210), (255, 209, 224), (210, 451, 225), (255, 224, 239), (225, 451, 240), (255, 239, 254), (240, 451, 256), (255, 254, 270), (256, 451, 271), (255, 270, 285), (271, 451, 286), (255, 285, 300), (255, 300, 315), (286, 451, 301), (301, 451, 316), (255, 315, 330), (316, 451, 331), (255, 330, 345), (331, 451, 346), (255, 345, 360), (346, 451, 361), (255, 360, 375), (361, 451, 376), (255, 375, 390), (376, 451, 391), (255, 390, 405), (391, 451, 406), (255, 405, 420), (406, 451, 421), (255, 420, 435), (421, 451, 436), (255, 435, 450), (436, 451, 452), (255, 450, 466), (452, 451, 467), (255, 466, 481), (471, 470, 3, 4), (479, 478, 11, 12), (472, 471, 4, 5), (480, 479, 12, 13), (473, 472, 5, 6), (481, 480, 13, 14), (474, 473, 6, 7), (467, 451, 0), (255, 481, 14), (475, 474, 7, 8), (468, 467, 0, 1), (476, 475, 8, 9), (469, 468, 1, 2), (477, 476, 9, 10), (470, 469, 2, 3), (478, 477, 10, 11)])
me_sphere_001.materials.append(mat_taillightcolor)
me_sphere_001.use_remesh_preserve_volume = False
me_sphere_001.use_remesh_preserve_attributes = False
me_sphere_001.use_mirror_vertex_groups = False
me_sphere_001.update()
me_plane = bpy.data.meshes.new('Plane')
me_plane.from_pydata([(-1.0, -1.0, 0.0), (1.0, -1.0, 0.0), (-1.0, 1.0, 0.0), (1.0, 1.0, 0.0), (10.07, -1.0, 0.0), (10.07, 1.0, 0.0), (10.07, -1.0, 0.08824), (10.07, 1.0, 0.08824), (12.58, -1.0, 0.08824), (12.58, 1.0, 0.08824), (12.58, -1.0, -0.06303), (12.58, 1.0, -0.06303), (12.58, -0.8617, -0.3495), (12.58, 1.138, -0.3283), (12.58, -6.948, 0.08824), (12.58, -6.948, -0.06303), (12.58, -6.808, -0.424), (12.58, -14.77, 0.08824), (12.58, -14.77, -0.06303), (12.58, -14.63, -0.4229), (-0.9242, -0.5114, -0.09926), (1.076, -0.5114, -0.09926), (10.14, -0.5114, -0.09926), (-1.197, 0.8575, -0.08415), (0.8029, 0.8575, -0.08415), (9.869, 0.8575, -0.08415), (-0.9741, 0.7012, 0.006488), (1.026, 0.7012, 0.006488), (10.09, 0.7012, 0.006488), (9.609, -6.948, 0.08824), (9.609, -6.948, -0.06303), (9.609, -6.808, -0.424), (9.609, -14.77, 0.08824), (9.609, -14.77, -0.06303), (9.609, -14.63, -0.4229), (9.598, -9.953, 0.08824), (9.598, -12.39, 0.08824), (9.598, -9.841, -0.06303), (9.598, -12.35, -0.06303), (9.598, -12.34, -0.4266), (9.598, -9.896, -0.4264), (10.87, -9.953, 0.08824), (10.87, -12.39, 0.08824), (10.87, -9.841, -0.06303), (10.87, -12.35, -0.06303), (10.87, -12.34, -0.4228), (10.87, -9.897, -0.4288), (13.06, -14.73, -4.404), (13.06, -6.905, -4.405), (10.07, -9.993, -4.407), (10.08, -6.905, -4.405), (10.08, -14.73, -4.404), (10.07, -12.44, -4.407), (11.41, -12.34, -0.4254), (11.41, -9.896, -0.4251), (11.88, -12.44, -4.406), (11.88, -9.993, -4.406), (12.55, -6.913, -0.4002), (12.55, -14.73, -0.4002)], [], [(0, 1, 3, 2), (3, 1, 4, 5), (5, 4, 6, 7), (7, 6, 8, 9), (9, 8, 10, 11), (11, 10, 12, 13), (12, 10, 15, 16), (10, 8, 14, 15), (40, 39, 53, 54), (14, 17, 32, 36, 35, 29), (4, 1, 21, 22), (1, 0, 20, 21), (22, 21, 24, 25), (21, 20, 23, 24), (25, 24, 27, 28), (24, 23, 26, 27), (31, 30, 37, 40), (30, 29, 35, 37), (17, 18, 33, 32), (16, 15, 30, 31), (18, 19, 34, 33), (15, 14, 29, 30), (38, 36, 32, 33), (35, 36, 42, 41), (39, 38, 33, 34), (39, 40, 46, 45), (43, 41, 42, 44), (46, 43, 44, 45), (40, 37, 43, 46), (37, 35, 41, 43), (38, 39, 45, 44), (36, 38, 44, 42), (47, 48, 50, 49, 52, 51), (19, 16, 48, 47), (31, 40, 49, 50), (34, 19, 47, 51), (39, 34, 51, 52), (16, 31, 50, 48), (54, 53, 55, 56), (52, 49, 56, 55), (39, 52, 55, 53), (49, 40, 54, 56), (17, 14, 57, 58)])
me_plane.materials.append(mat_fontcolor)
me_plane.use_remesh_preserve_volume = False
me_plane.use_remesh_preserve_attributes = False
me_plane.use_mirror_vertex_groups = False
me_plane.update()
me_plane_003 = bpy.data.meshes.new('Plane.003')
me_plane_003.from_pydata([(-1.0, -1.0, 0.0), (1.0, -1.0, 0.0), (-1.0, 1.0, 0.0), (1.0, 1.0, 0.0), (22.01, -1.0, 0.0), (22.01, 1.0, 0.0), (22.01, -1.0, -2.386), (22.01, 1.0, -2.386), (1.0, -1.0, -0.03153), (22.01, -1.0, -0.03153), (1.0, 0.9735, -0.03153), (22.01, 0.9735, -0.03153), (1.0, 0.9735, 7.451e-09), (22.01, 0.9735, 7.451e-09), (21.45, -0.9148, -0.01258), (21.45, -0.9148, -2.399), (21.39, 0.8964, -0.002583), (21.39, 0.8964, -2.389), (-0.302, -0.9148, -2.399), (-0.3557, 0.8964, -2.389), (21.45, -0.9148, -2.064), (-0.302, -0.9148, -2.172), (3.045, -0.9148, -2.399), (3.045, -0.9148, -2.064), (21.44, 0.9828, -2.058), (-0.3114, 0.9828, -2.165), (3.036, 0.9828, -2.058), (20.54, 0.7082, -2.382), (-1.212, 0.7082, -2.382), (2.135, 0.7082, -2.382), (10.84, -0.9148, -2.399), (15.37, -0.9148, -2.399), (10.84, -0.9148, -2.064), (15.37, -0.9148, -2.064), (10.84, -2.129, -2.399), (15.37, -2.129, -2.399), (10.84, -2.129, -2.064), (15.37, -2.129, -2.064), (10.84, -0.9148, -0.01287), (15.37, -0.9148, -0.01287), (10.84, -1.266, -0.01287), (15.37, -1.266, -0.01287), (10.84, -0.9148, -2.532), (15.37, -0.9148, -2.532), (10.84, -2.129, -2.532), (15.37, -2.129, -2.532), (21.45, -0.9148, -0.5805), (21.45, -0.9148, -0.6844), (21.39, 0.8964, -0.5774), (21.39, 0.8964, -0.6813), (-0.08639, -1.649, -0.5805), (-0.08639, -1.649, -0.6844), (-0.1402, 0.1626, -0.5774), (-0.1402, 0.1626, -0.6813), (11.31, -28.44, -2.494), (14.9, -28.44, -2.494), (11.31, -28.44, -2.532), (14.9, -28.44, -2.532), (2.916, 0.2667, -0.5774), (1.965, 0.2343, -0.5774), (2.061, -1.576, -0.5805), (2.938, -1.546, -0.5805), (2.92, 0.1207, 0.01779), (1.969, 0.08827, 0.01779), (2.065, -1.722, 0.01472), (2.942, -1.692, 0.01472), (7.555, 0.4248, -0.5774), (6.355, 0.3839, -0.5774), (6.582, -1.421, -0.5805), (7.752, -1.382, -0.5805), (7.56, 0.2834, -0.001146), (6.359, 0.2425, -0.001146), (6.586, -1.563, -0.004217), (7.756, -1.523, -0.004217), (1.0, 0.9735, -0.03153), (22.01, 0.9735, -0.03153), (1.0, 0.9735, 7.451e-09), (22.01, 0.9735, 7.451e-09), (1.0, 0.9735, -0.03153), (22.01, 0.9735, -0.03153), (1.0, 0.9735, 7.451e-09), (22.01, 0.9735, 7.451e-09), (-0.3437, -1.54, -0.01568), (-0.3437, 0.4334, -0.01568), (19.22, 0.8224, -0.5774), (17.85, 0.7756, -0.5774), (17.87, -1.037, -0.5805), (19.15, -0.9932, -0.5805), (19.23, 0.6801, 0.002986), (17.85, 0.6332, 0.002986), (17.88, -1.179, -8.47e-05), (19.15, -1.136, -8.47e-05), (21.45, -0.9148, -0.8625), (21.45, -0.9148, -0.9553), (21.39, 0.8964, -0.8553), (21.39, 0.8964, -0.9553), (-0.2962, -1.656, -0.8625), (-0.2962, -1.656, -0.9553), (-0.3499, 0.1554, -0.8553), (-0.3499, 0.1554, -0.9553), (1.0, -1.0, 0.0), (-1.0, -1.0, 0.0), (1.0, 1.0, 0.0), (-1.0, 1.0, 0.0), (-22.01, -1.0, 0.0), (-22.01, 1.0, 0.0), (-22.01, -1.0, -2.386), (-22.01, 1.0, -2.386), (-1.0, -1.0, -0.03153), (-22.01, -1.0, -0.03153), (-1.0, 0.9735, -0.03153), (-22.01, 0.9735, -0.03153), (-1.0, 0.9735, 7.451e-09), (-22.01, 0.9735, 7.451e-09), (-21.45, -0.9148, -0.01258), (-21.45, -0.9148, -2.399), (-21.39, 0.8964, -0.002583), (-21.39, 0.8964, -2.389), (0.302, -0.9148, -2.399), (0.3557, 0.8964, -2.389), (-21.45, -0.9148, -2.064), (0.302, -0.9148, -2.172), (-3.045, -0.9148, -2.399), (-3.045, -0.9148, -2.064), (-21.44, 0.9828, -2.058), (0.3114, 0.9828, -2.165), (-3.036, 0.9828, -2.058), (-20.54, 0.7082, -2.382), (1.212, 0.7082, -2.382), (-2.135, 0.7082, -2.382), (-10.84, -0.9148, -2.399), (-15.37, -0.9148, -2.399), (-10.84, -0.9148, -2.064), (-15.37, -0.9148, -2.064), (-10.84, -2.129, -2.399), (-15.37, -2.129, -2.399), (-10.84, -2.129, -2.064), (-15.37, -2.129, -2.064), (-10.84, -0.9148, -0.01287), (-15.37, -0.9148, -0.01287), (-10.84, -1.266, -0.01287), (-15.37, -1.266, -0.01287), (-10.84, -0.9148, -2.532), (-15.37, -0.9148, -2.532), (-10.84, -2.129, -2.532), (-15.37, -2.129, -2.532), (-21.45, -0.9148, -0.5805), (-21.45, -0.9148, -0.6844), (-21.39, 0.8964, -0.5774), (-21.39, 0.8964, -0.6813), (0.08639, -1.649, -0.5805), (0.08639, -1.649, -0.6844), (0.1402, 0.1626, -0.5774), (0.1402, 0.1626, -0.6813), (-11.31, -28.44, -2.494), (-14.9, -28.44, -2.494), (-11.31, -28.44, -2.532), (-14.9, -28.44, -2.532), (-2.916, 0.2667, -0.5774), (-1.965, 0.2343, -0.5774), (-2.061, -1.576, -0.5805), (-2.938, -1.546, -0.5805), (-2.92, 0.1207, 0.01779), (-1.969, 0.08827, 0.01779), (-2.065, -1.722, 0.01472), (-2.942, -1.692, 0.01472), (-7.555, 0.4248, -0.5774), (-6.355, 0.3839, -0.5774), (-6.582, -1.421, -0.5805), (-7.752, -1.382, -0.5805), (-7.56, 0.2834, -0.001146), (-6.359, 0.2425, -0.001146), (-6.586, -1.563, -0.004217), (-7.756, -1.523, -0.004217), (-1.0, 0.9735, -0.03153), (-22.01, 0.9735, -0.03153), (-1.0, 0.9735, 7.451e-09), (-22.01, 0.9735, 7.451e-09), (-1.0, 0.9735, -0.03153), (-22.01, 0.9735, -0.03153), (-1.0, 0.9735, 7.451e-09), (-22.01, 0.9735, 7.451e-09), (0.3437, -1.54, -0.01568), (0.3437, 0.4334, -0.01568), (-19.22, 0.8224, -0.5774), (-17.85, 0.7756, -0.5774), (-17.87, -1.037, -0.5805), (-19.15, -0.9932, -0.5805), (-19.23, 0.6801, 0.002986), (-17.85, 0.6332, 0.002986), (-17.88, -1.179, -8.47e-05), (-19.15, -1.136, -8.47e-05), (-21.45, -0.9148, -0.8625), (-21.45, -0.9148, -0.9553), (-21.39, 0.8964, -0.8553), (-21.39, 0.8964, -0.9553), (0.2962, -1.656, -0.8625), (0.2962, -1.656, -0.9553), (0.3499, 0.1554, -0.8553), (0.3499, 0.1554, -0.9553)], [], [(0, 1, 3, 2), (3, 1, 4, 5), (5, 4, 6, 7), (4, 1, 8, 9), (9, 8, 10, 11), (13, 11, 75, 77), (6, 4, 14, 46, 47, 92, 93, 15), (48, 46, 14, 16), (15, 17, 19, 18, 22, 30, 31), (32, 30, 22, 23), (22, 18, 21, 23), (23, 21, 25, 26), (20, 33, 32, 23, 26, 24), (26, 25, 28, 29), (24, 26, 29, 27), (15, 31, 33, 20), (31, 30, 42, 43), (35, 34, 36, 37), (30, 32, 36, 34), (33, 31, 35, 37), (36, 32, 38, 40), (38, 39, 41, 40), (33, 37, 41, 39), (37, 36, 40, 41), (32, 33, 39, 38), (43, 42, 44, 45), (30, 34, 44, 42), (45, 44, 56, 57), (35, 31, 43, 45), (94, 92, 47, 49), (60, 59, 52, 50), (51, 50, 52, 53), (49, 47, 51, 53), (48, 49, 53, 52, 59, 58, 67, 66, 85, 84), (47, 46, 87, 86, 69, 68, 61, 60, 50, 51), (54, 55, 57, 56), (34, 35, 55, 54), (44, 34, 54, 56), (35, 45, 57, 55), (66, 67, 71, 70), (59, 60, 64, 63), (65, 62, 63, 64), (61, 58, 62, 65), (60, 61, 65, 64), (58, 59, 63, 62), (68, 67, 58, 61), (84, 85, 89, 88), (73, 70, 71, 72), (67, 68, 72, 71), (69, 66, 70, 73), (68, 69, 73, 72), (74, 76, 80, 78), (11, 10, 74, 75), (10, 12, 76, 74), (12, 13, 77, 76), (79, 78, 80, 81), (76, 77, 81, 80), (77, 75, 79, 81), (75, 74, 78, 79), (10, 8, 82, 83), (86, 85, 66, 69), (46, 48, 84, 87), (91, 88, 89, 90), (85, 86, 90, 89), (87, 84, 88, 91), (86, 87, 91, 90), (15, 93, 95, 17), (95, 93, 97, 99), (97, 96, 98, 99), (94, 95, 99, 98), (93, 92, 96, 97), (92, 94, 98, 96), (100, 102, 103, 101), (103, 105, 104, 101), (105, 107, 106, 104), (104, 109, 108, 101), (109, 111, 110, 108), (113, 177, 175, 111), (106, 115, 193, 192, 147, 146, 114, 104), (148, 116, 114, 146), (115, 131, 130, 122, 118, 119, 117), (132, 123, 122, 130), (122, 123, 121, 118), (123, 126, 125, 121), (120, 124, 126, 123, 132, 133), (126, 129, 128, 125), (124, 127, 129, 126), (115, 120, 133, 131), (131, 143, 142, 130), (135, 137, 136, 134), (130, 134, 136, 132), (133, 137, 135, 131), (136, 140, 138, 132), (138, 140, 141, 139), (133, 139, 141, 137), (137, 141, 140, 136), (132, 138, 139, 133), (143, 145, 144, 142), (130, 142, 144, 134), (145, 157, 156, 144), (135, 145, 143, 131), (194, 149, 147, 192), (160, 150, 152, 159), (151, 153, 152, 150), (149, 153, 151, 147), (148, 184, 185, 166, 167, 158, 159, 152, 153, 149), (147, 151, 150, 160, 161, 168, 169, 186, 187, 146), (154, 156, 157, 155), (134, 154, 155, 135), (144, 156, 154, 134), (135, 155, 157, 145), (166, 170, 171, 167), (159, 163, 164, 160), (165, 164, 163, 162), (161, 165, 162, 158), (160, 164, 165, 161), (158, 162, 163, 159), (168, 161, 158, 167), (184, 188, 189, 185), (173, 172, 171, 170), (167, 171, 172, 168), (169, 173, 170, 166), (168, 172, 173, 169), (174, 178, 180, 176), (111, 175, 174, 110), (110, 174, 176, 112), (112, 176, 177, 113), (179, 181, 180, 178), (176, 180, 181, 177), (177, 181, 179, 175), (175, 179, 178, 174), (110, 183, 182, 108), (186, 169, 166, 185), (146, 187, 184, 148), (191, 190, 189, 188), (185, 189, 190, 186), (187, 191, 188, 184), (186, 190, 191, 187), (115, 117, 195, 193), (195, 199, 197, 193), (197, 199, 198, 196), (194, 198, 199, 195), (193, 197, 196, 192), (192, 196, 198, 194)])
me_plane_003.use_remesh_preserve_volume = False
me_plane_003.use_remesh_preserve_attributes = False
me_plane_003.use_mirror_vertex_groups = False
me_plane_003.update()
me_plane_001 = bpy.data.meshes.new('Plane.001')
me_plane_001.from_pydata([(-1.0, -1.0, 0.0), (1.0, -1.0, 0.0), (-1.0, 1.0, 0.0), (1.0, 1.0, 0.0), (5.423, -1.0, 0.0), (5.423, 1.0, 0.0), (5.423, -1.0, 0.04089), (5.423, 1.0, 0.04089), (5.618, -1.0, 0.04089), (5.618, 1.0, 0.04089), (5.696, -1.0, 0.02617), (5.696, 1.0, 0.02617), (5.696, -1.0, -0.04253), (5.696, 1.0, -0.04253), (5.696, -1.0, -0.07688), (5.696, 1.0, -0.07688), (5.592, -1.0, -0.08669), (5.592, 1.0, -0.08669), (5.462, -1.0, -0.08669), (5.462, 1.0, -0.08669), (5.423, 0.0, 0.0), (5.423, 0.5, 0.0), (5.423, -0.5, 0.0), (5.423, 0.0, 0.0), (5.423, 0.5, 0.0), (5.423, 0.5, 0.0), (5.423, 0.5, 0.0), (5.423, 0.5, 0.0), (5.423, 1.0, 0.0), (5.423, 1.0, 0.0), (5.423, -0.5, 0.0), (5.423, -0.5, 0.0), (5.423, -0.5, 0.0), (5.423, -0.5, 0.0), (5.423, 0.0, 0.0), (5.423, 0.0, 0.0), (5.423, 0.0, 0.0), (5.423, 0.0, 0.0), (5.423, -1.0, 0.0), (5.423, -1.0, 0.0), (1.393, -1.0, 0.0), (1.683, -1.0, 0.0), (1.683, 1.0, 0.0), (1.393, 1.0, 0.0), (2.721, -1.0, 0.0), (3.074, -1.0, 0.0), (3.074, 1.0, 0.0), (2.721, 1.0, 0.0), (3.864, -1.0, 0.0), (4.258, -1.0, 0.0), (4.258, 1.0, 0.0), (3.864, 1.0, 0.0), (5.423, -27.75, 0.04089), (5.618, -27.75, 0.04089), (5.696, -27.75, 0.02617), (5.696, -27.75, -0.04253), (5.696, -27.75, -0.07688), (5.592, -27.75, -0.08669), (5.462, -27.75, -0.08669), (5.423, -27.75, -3.707e-16), (1.393, -27.75, -3.707e-16), (1.683, -27.75, -3.707e-16), (2.721, -27.75, -3.707e-16), (3.074, -27.75, -3.707e-16), (3.864, -27.75, -3.707e-16), (4.258, -27.75, -3.707e-16), (5.423, -29.26, 0.005496), (5.618, -29.26, 0.005496), (5.696, -29.26, -0.009225), (5.696, -29.26, -0.07792), (5.696, -29.26, -0.1123), (5.592, -29.26, -0.1221), (5.462, -29.26, -0.1221), (5.423, -29.26, -0.0354), (1.393, -29.26, -0.0354), (1.683, -29.26, -0.0354), (2.721, -29.26, -0.0354), (3.074, -29.26, -0.0354), (3.864, -29.26, -0.0354), (4.258, -29.26, -0.0354), (0.4786, 1.0, 0.0), (-0.1003, 1.0, 0.0), (-0.1155, -1.0, 0.0), (0.4631, -1.0, 0.0), (-0.1155, -27.71, 0.002142), (0.4631, -27.71, 0.002142), (-0.1104, -27.75, -3.707e-16), (-0.1104, -29.26, -0.0354), (5.423, -30.15, -0.03432), (5.618, -30.15, -0.03432), (5.696, -30.15, -0.04904), (5.696, -30.15, -0.1177), (5.696, -30.15, -0.1521), (5.592, -30.15, -0.1619), (5.462, -30.15, -0.1619), (5.423, -30.15, -0.07521), (5.423, -31.68, -0.1139), (5.618, -31.68, -0.1139), (5.696, -31.68, -0.1287), (5.696, -31.68, -0.1974), (5.696, -31.68, -0.2317), (5.592, -31.68, -0.2415), (5.462, -31.68, -0.2415), (5.423, -31.68, -0.1548), (5.423, -32.58, -0.1697), (5.618, -32.58, -0.1697), (5.696, -32.58, -0.1844), (5.696, -32.58, -0.2531), (5.696, -32.58, -0.2875), (5.592, -32.58, -0.2973), (5.462, -32.58, -0.2973), (5.423, -32.58, -0.2106), (5.423, -33.34, -0.2652), (5.618, -33.34, -0.2652), (5.696, -33.34, -0.28), (5.696, -33.34, -0.3487), (5.696, -33.34, -0.383), (5.592, -33.34, -0.3928), (5.462, -33.34, -0.3928), (5.423, -33.34, -0.3061), (5.423, -34.23, -0.4086), (5.618, -34.23, -0.4086), (5.696, -34.23, -0.4233), (5.696, -34.23, -0.492), (5.696, -34.23, -0.5263), (5.592, -34.23, -0.5362), (5.462, -34.23, -0.5362), (5.423, -34.23, -0.4495), (5.423, -35.64, -0.6952), (5.618, -35.64, -0.6952), (5.696, -35.64, -0.71), (5.696, -35.64, -0.7787), (5.696, -35.64, -0.813), (5.592, -35.64, -0.8228), (5.462, -35.64, -0.8228), (5.423, -35.64, -0.7361), (5.423, -37.04, -1.006), (5.618, -37.04, -1.006), (5.696, -37.04, -1.021), (5.696, -37.04, -1.089), (5.696, -37.04, -1.124), (5.592, -37.04, -1.133), (5.462, -37.04, -1.133), (5.423, -37.04, -1.047), (5.423, -38.7, -1.324), (5.618, -38.7, -1.324), (5.696, -38.7, -1.339), (5.696, -38.7, -1.408), (5.696, -38.7, -1.442), (5.592, -38.7, -1.452), (5.462, -38.7, -1.452), (5.423, -38.7, -1.365), (5.423, -40.99, -1.77), (5.618, -40.99, -1.77), (5.696, -40.99, -1.785), (5.696, -40.99, -1.854), (5.696, -40.99, -1.888), (5.592, -40.99, -1.898), (5.462, -40.99, -1.898), (5.423, -40.99, -1.811), (5.423, -46.99, -2.941), (5.618, -46.99, -2.941), (5.696, -46.99, -2.955), (5.696, -46.99, -3.024), (5.696, -46.99, -3.059), (5.592, -46.99, -3.068), (5.462, -46.99, -3.068), (5.423, -46.99, -2.982), (5.696, -1.0, -3.026), (5.696, 1.0, -3.026), (5.696, 1.0, -2.85), (5.696, -1.0, -2.85), (5.665, -46.39, -3.026), (5.665, -46.39, -2.85), (5.304, 0.6989, -0.08651), (5.304, 0.6989, -2.86), (5.352, 0.1554, -0.1986), (5.352, 0.1554, -2.972), (5.664, 0.2353, -0.22), (5.664, 0.2353, -2.994), (5.416, -1.077, -2.841), (5.385, -46.47, -2.841), (5.469, -1.375, -3.033), (5.438, -46.77, -3.033), (5.423, -12.39, 0.04089), (5.423, -13.43, 0.04089), (5.423, -12.3, -1.566e-16), (5.423, -13.36, -1.713e-16), (-0.1491, -12.39, 0.04089), (-0.1491, -13.43, 0.04089), (-0.1491, -12.3, -1.566e-16), (-0.1491, -13.36, -1.713e-16), (-1.216, 1.302, -0.04428), (0.7845, 1.302, -0.04428), (5.207, 1.302, -0.04428), (1.468, 1.302, -0.04428), (1.177, 1.302, -0.04428), (2.859, 1.302, -0.04428), (2.506, 1.302, -0.04428), (4.042, 1.302, -0.04428), (3.648, 1.302, -0.04428), (0.263, 1.302, -0.04428), (-0.3158, 1.302, -0.04428), (-1.198, 1.311, -0.09329), (0.8025, 1.311, -0.09329), (5.225, 1.311, -0.09329), (1.486, 1.311, -0.09329), (1.195, 1.311, -0.09329), (2.877, 1.311, -0.09329), (2.524, 1.311, -0.09329), (4.06, 1.311, -0.09329), (3.666, 1.311, -0.09329), (0.281, 1.311, -0.09329), (-0.2978, 1.311, -0.09329), (-1.095, -0.7655, -0.08785), (0.905, -0.7655, -0.08785), (5.328, -0.7655, -0.08785), (1.588, -0.7655, -0.08785), (1.298, -0.7655, -0.08785), (2.979, -0.7655, -0.08785), (2.626, -0.7655, -0.08785), (4.163, -0.7655, -0.08785), (3.769, -0.7655, -0.08785), (0.3836, -0.7655, -0.08785), (-0.1953, -0.7655, -0.08785), (-0.8241, -0.6009, -0.01362), (1.176, -0.6009, -0.01362), (5.599, -0.6009, -0.01362), (1.859, -0.6009, -0.01362), (1.568, -0.6009, -0.01362), (3.25, -0.6009, -0.01362), (2.897, -0.6009, -0.01362), (4.434, -0.6009, -0.01362), (4.039, -0.6009, -0.01362), (0.6545, -0.6009, -0.01362), (0.0756, -0.6009, -0.01362), (1.399, -0.9396, -0.04051), (2.728, -0.9396, -0.04051), (3.87, -0.9396, -0.04051), (1.399, -27.69, -0.04051), (2.728, -27.69, -0.04051), (3.87, -27.69, -0.04051), (1.731, -0.9452, -0.04051), (3.06, -0.9452, -0.04051), (4.202, -0.9452, -0.04051), (1.731, -27.69, -0.04051), (3.06, -27.69, -0.04051), (4.202, -27.69, -0.04051), (1.664, -0.8007, 0.002307), (2.993, -0.8007, 0.002307), (4.135, -0.8007, 0.002307), (1.664, -27.55, 0.002307), (2.993, -27.55, 0.002307), (4.135, -27.55, 0.002307), (1.0, -1.0, 0.0), (-1.0, -1.0, 0.0), (1.0, 1.0, 0.0), (-1.0, 1.0, 0.0), (-5.423, -1.0, 0.0), (-5.423, 1.0, 0.0), (-5.423, -1.0, 0.04089), (-5.423, 1.0, 0.04089), (-5.618, -1.0, 0.04089), (-5.618, 1.0, 0.04089), (-5.696, -1.0, 0.02617), (-5.696, 1.0, 0.02617), (-5.696, -1.0, -0.04253), (-5.696, 1.0, -0.04253), (-5.696, -1.0, -0.07688), (-5.696, 1.0, -0.07688), (-5.592, -1.0, -0.08669), (-5.592, 1.0, -0.08669), (-5.462, -1.0, -0.08669), (-5.462, 1.0, -0.08669), (-5.423, 0.0, 0.0), (-5.423, 0.5, 0.0), (-5.423, -0.5, 0.0), (-5.423, 0.0, 0.0), (-5.423, 0.5, 0.0), (-5.423, 0.5, 0.0), (-5.423, 0.5, 0.0), (-5.423, 0.5, 0.0), (-5.423, 1.0, 0.0), (-5.423, 1.0, 0.0), (-5.423, -0.5, 0.0), (-5.423, -0.5, 0.0), (-5.423, -0.5, 0.0), (-5.423, -0.5, 0.0), (-5.423, 0.0, 0.0), (-5.423, 0.0, 0.0), (-5.423, 0.0, 0.0), (-5.423, 0.0, 0.0), (-5.423, -1.0, 0.0), (-5.423, -1.0, 0.0), (-1.393, -1.0, 0.0), (-1.683, -1.0, 0.0), (-1.683, 1.0, 0.0), (-1.393, 1.0, 0.0), (-2.721, -1.0, 0.0), (-3.074, -1.0, 0.0), (-3.074, 1.0, 0.0), (-2.721, 1.0, 0.0), (-3.864, -1.0, 0.0), (-4.258, -1.0, 0.0), (-4.258, 1.0, 0.0), (-3.864, 1.0, 0.0), (-5.423, -27.75, 0.04089), (-5.618, -27.75, 0.04089), (-5.696, -27.75, 0.02617), (-5.696, -27.75, -0.04253), (-5.696, -27.75, -0.07688), (-5.592, -27.75, -0.08669), (-5.462, -27.75, -0.08669), (-5.423, -27.75, -3.707e-16), (-1.393, -27.75, -3.707e-16), (-1.683, -27.75, -3.707e-16), (-2.721, -27.75, -3.707e-16), (-3.074, -27.75, -3.707e-16), (-3.864, -27.75, -3.707e-16), (-4.258, -27.75, -3.707e-16), (-5.423, -29.26, 0.005496), (-5.618, -29.26, 0.005496), (-5.696, -29.26, -0.009225), (-5.696, -29.26, -0.07792), (-5.696, -29.26, -0.1123), (-5.592, -29.26, -0.1221), (-5.462, -29.26, -0.1221), (-5.423, -29.26, -0.0354), (-1.393, -29.26, -0.0354), (-1.683, -29.26, -0.0354), (-2.721, -29.26, -0.0354), (-3.074, -29.26, -0.0354), (-3.864, -29.26, -0.0354), (-4.258, -29.26, -0.0354), (-0.4786, 1.0, 0.0), (0.1003, 1.0, 0.0), (0.1155, -1.0, 0.0), (-0.4631, -1.0, 0.0), (0.1155, -27.71, 0.002142), (-0.4631, -27.71, 0.002142), (0.1104, -27.75, -3.707e-16), (0.1104, -29.26, -0.0354), (-5.423, -30.15, -0.03432), (-5.618, -30.15, -0.03432), (-5.696, -30.15, -0.04904), (-5.696, -30.15, -0.1177), (-5.696, -30.15, -0.1521), (-5.592, -30.15, -0.1619), (-5.462, -30.15, -0.1619), (-5.423, -30.15, -0.07521), (-5.423, -31.68, -0.1139), (-5.618, -31.68, -0.1139), (-5.696, -31.68, -0.1287), (-5.696, -31.68, -0.1974), (-5.696, -31.68, -0.2317), (-5.592, -31.68, -0.2415), (-5.462, -31.68, -0.2415), (-5.423, -31.68, -0.1548), (-5.423, -32.58, -0.1697), (-5.618, -32.58, -0.1697), (-5.696, -32.58, -0.1844), (-5.696, -32.58, -0.2531), (-5.696, -32.58, -0.2875), (-5.592, -32.58, -0.2973), (-5.462, -32.58, -0.2973), (-5.423, -32.58, -0.2106), (-5.423, -33.34, -0.2652), (-5.618, -33.34, -0.2652), (-5.696, -33.34, -0.28), (-5.696, -33.34, -0.3487), (-5.696, -33.34, -0.383), (-5.592, -33.34, -0.3928), (-5.462, -33.34, -0.3928), (-5.423, -33.34, -0.3061), (-5.423, -34.23, -0.4086), (-5.618, -34.23, -0.4086), (-5.696, -34.23, -0.4233), (-5.696, -34.23, -0.492), (-5.696, -34.23, -0.5263), (-5.592, -34.23, -0.5362), (-5.462, -34.23, -0.5362), (-5.423, -34.23, -0.4495), (-5.423, -35.64, -0.6952), (-5.618, -35.64, -0.6952), (-5.696, -35.64, -0.71), (-5.696, -35.64, -0.7787), (-5.696, -35.64, -0.813), (-5.592, -35.64, -0.8228), (-5.462, -35.64, -0.8228), (-5.423, -35.64, -0.7361), (-5.423, -37.04, -1.006), (-5.618, -37.04, -1.006), (-5.696, -37.04, -1.021), (-5.696, -37.04, -1.089), (-5.696, -37.04, -1.124), (-5.592, -37.04, -1.133), (-5.462, -37.04, -1.133), (-5.423, -37.04, -1.047), (-5.423, -38.7, -1.324), (-5.618, -38.7, -1.324), (-5.696, -38.7, -1.339), (-5.696, -38.7, -1.408), (-5.696, -38.7, -1.442), (-5.592, -38.7, -1.452), (-5.462, -38.7, -1.452), (-5.423, -38.7, -1.365), (-5.423, -40.99, -1.77), (-5.618, -40.99, -1.77), (-5.696, -40.99, -1.785), (-5.696, -40.99, -1.854), (-5.696, -40.99, -1.888), (-5.592, -40.99, -1.898), (-5.462, -40.99, -1.898), (-5.423, -40.99, -1.811), (-5.423, -46.99, -2.941), (-5.618, -46.99, -2.941), (-5.696, -46.99, -2.955), (-5.696, -46.99, -3.024), (-5.696, -46.99, -3.059), (-5.592, -46.99, -3.068), (-5.462, -46.99, -3.068), (-5.423, -46.99, -2.982), (-5.696, -1.0, -3.026), (-5.696, 1.0, -3.026), (-5.696, 1.0, -2.85), (-5.696, -1.0, -2.85), (-5.665, -46.39, -3.026), (-5.665, -46.39, -2.85), (-5.304, 0.6989, -0.08651), (-5.304, 0.6989, -2.86), (-5.352, 0.1554, -0.1986), (-5.352, 0.1554, -2.972), (-5.664, 0.2353, -0.22), (-5.664, 0.2353, -2.994), (-5.416, -1.077, -2.841), (-5.385, -46.47, -2.841), (-5.469, -1.375, -3.033), (-5.438, -46.77, -3.033), (-5.423, -12.39, 0.04089), (-5.423, -13.43, 0.04089), (-5.423, -12.3, -1.566e-16), (-5.423, -13.36, -1.713e-16), (0.1491, -12.39, 0.04089), (0.1491, -13.43, 0.04089), (0.1491, -12.3, -1.566e-16), (0.1491, -13.36, -1.713e-16), (1.216, 1.302, -0.04428), (-0.7845, 1.302, -0.04428), (-5.207, 1.302, -0.04428), (-1.468, 1.302, -0.04428), (-1.177, 1.302, -0.04428), (-2.859, 1.302, -0.04428), (-2.506, 1.302, -0.04428), (-4.042, 1.302, -0.04428), (-3.648, 1.302, -0.04428), (-0.263, 1.302, -0.04428), (0.3158, 1.302, -0.04428), (1.198, 1.311, -0.09329), (-0.8025, 1.311, -0.09329), (-5.225, 1.311, -0.09329), (-1.486, 1.311, -0.09329), (-1.195, 1.311, -0.09329), (-2.877, 1.311, -0.09329), (-2.524, 1.311, -0.09329), (-4.06, 1.311, -0.09329), (-3.666, 1.311, -0.09329), (-0.281, 1.311, -0.09329), (0.2978, 1.311, -0.09329), (1.095, -0.7655, -0.08785), (-0.905, -0.7655, -0.08785), (-5.328, -0.7655, -0.08785), (-1.588, -0.7655, -0.08785), (-1.298, -0.7655, -0.08785), (-2.979, -0.7655, -0.08785), (-2.626, -0.7655, -0.08785), (-4.163, -0.7655, -0.08785), (-3.769, -0.7655, -0.08785), (-0.3836, -0.7655, -0.08785), (0.1953, -0.7655, -0.08785), (0.8241, -0.6009, -0.01362), (-1.176, -0.6009, -0.01362), (-5.599, -0.6009, -0.01362), (-1.859, -0.6009, -0.01362), (-1.568, -0.6009, -0.01362), (-3.25, -0.6009, -0.01362), (-2.897, -0.6009, -0.01362), (-4.434, -0.6009, -0.01362), (-4.039, -0.6009, -0.01362), (-0.6545, -0.6009, -0.01362), (-0.0756, -0.6009, -0.01362), (-1.399, -0.9396, -0.04051), (-2.728, -0.9396, -0.04051), (-3.87, -0.9396, -0.04051), (-1.399, -27.69, -0.04051), (-2.728, -27.69, -0.04051), (-3.87, -27.69, -0.04051), (-1.731, -0.9452, -0.04051), (-3.06, -0.9452, -0.04051), (-4.202, -0.9452, -0.04051), (-1.731, -27.69, -0.04051), (-3.06, -27.69, -0.04051), (-4.202, -27.69, -0.04051), (-1.664, -0.8007, 0.002307), (-2.993, -0.8007, 0.002307), (-4.135, -0.8007, 0.002307), (-1.664, -27.55, 0.002307), (-2.993, -27.55, 0.002307), (-4.135, -27.55, 0.002307)], [], [(82, 83, 80, 81), (43, 40, 41, 42), (28, 24, 34, 30, 39, 6, 7), (7, 6, 8, 9), (9, 8, 10, 11), (11, 10, 12, 13), (13, 12, 14, 15), (15, 14, 16, 17), (17, 16, 18, 19), (35, 31, 26), (25, 37, 5), (21, 32, 23), (22, 4, 36), (3, 1, 40, 43), (47, 44, 45, 46), (42, 41, 44, 47), (51, 48, 49, 50), (46, 45, 48, 51), (50, 49, 38, 33, 20, 27, 29), (41, 40, 60, 61), (14, 12, 55, 56), (12, 10, 54, 55), (10, 8, 53, 54), (8, 6, 184, 185, 52, 53), (49, 48, 64, 65), (184, 186, 190, 188), (45, 44, 62, 63), (18, 16, 57, 58), (16, 14, 56, 57), (52, 59, 73, 66), (61, 60, 74, 75), (56, 55, 69, 70), (53, 52, 66, 67), (63, 62, 76, 77), (57, 56, 70, 71), (54, 53, 67, 68), (65, 64, 78, 79), (58, 57, 71, 72), (55, 54, 68, 69), (75, 76, 62, 61), (77, 78, 64, 63), (59, 65, 79, 73), (0, 82, 81, 2), (83, 1, 3, 80), (83, 82, 84, 85), (74, 60, 86, 87), (72, 71, 93, 94), (70, 69, 91, 92), (68, 67, 89, 90), (66, 73, 95, 88), (71, 70, 92, 93), (69, 68, 90, 91), (67, 66, 88, 89), (94, 93, 101, 102), (92, 91, 99, 100), (90, 89, 97, 98), (88, 95, 103, 96), (93, 92, 100, 101), (91, 90, 98, 99), (89, 88, 96, 97), (100, 99, 107, 108), (98, 97, 105, 106), (96, 103, 111, 104), (101, 100, 108, 109), (99, 98, 106, 107), (97, 96, 104, 105), (102, 101, 109, 110), (104, 111, 119, 112), (109, 108, 116, 117), (107, 106, 114, 115), (105, 104, 112, 113), (110, 109, 117, 118), (108, 107, 115, 116), (106, 105, 113, 114), (117, 116, 124, 125), (115, 114, 122, 123), (113, 112, 120, 121), (118, 117, 125, 126), (116, 115, 123, 124), (114, 113, 121, 122), (112, 119, 127, 120), (123, 122, 130, 131), (121, 120, 128, 129), (126, 125, 133, 134), (124, 123, 131, 132), (122, 121, 129, 130), (120, 127, 135, 128), (125, 124, 132, 133), (134, 133, 141, 142), (132, 131, 139, 140), (130, 129, 137, 138), (128, 135, 143, 136), (133, 132, 140, 141), (131, 130, 138, 139), (129, 128, 136, 137), (142, 141, 149, 150), (140, 139, 147, 148), (138, 137, 145, 146), (136, 143, 151, 144), (141, 140, 148, 149), (139, 138, 146, 147), (137, 136, 144, 145), (146, 145, 153, 154), (144, 151, 159, 152), (149, 148, 156, 157), (147, 146, 154, 155), (145, 144, 152, 153), (150, 149, 157, 158), (148, 147, 155, 156), (157, 156, 164, 165), (155, 154, 162, 163), (153, 152, 160, 161), (158, 157, 165, 166), (156, 155, 163, 164), (154, 153, 161, 162), (152, 159, 167, 160), (14, 15, 170, 171), (171, 170, 169, 168), (171, 168, 172, 173), (170, 15, 174, 175), (175, 174, 176, 177), (177, 176, 178, 179), (171, 173, 181, 180), (180, 181, 183, 182), (6, 39, 186, 184), (185, 187, 59, 52), (188, 190, 191, 189), (187, 185, 189, 191), (186, 187, 191, 190), (185, 184, 188, 189), (43, 42, 195, 196), (2, 81, 202, 192), (50, 29, 194, 199), (80, 3, 193, 201), (46, 51, 200, 197), (51, 50, 199, 200), (81, 80, 201, 202), (42, 47, 198, 195), (47, 46, 197, 198), (3, 43, 196, 193), (196, 195, 206, 207), (192, 202, 213, 203), (200, 199, 210, 211), (197, 200, 211, 208), (193, 196, 207, 204), (201, 193, 204, 212), (198, 197, 208, 209), (195, 198, 209, 206), (202, 201, 212, 213), (199, 194, 205, 210), (210, 205, 216, 221), (207, 206, 217, 218), (203, 213, 224, 214), (211, 210, 221, 222), (208, 211, 222, 219), (204, 207, 218, 215), (212, 204, 215, 223), (209, 208, 219, 220), (206, 209, 220, 217), (213, 212, 223, 224), (217, 220, 231, 228), (224, 223, 234, 235), (221, 216, 227, 232), (218, 217, 228, 229), (214, 224, 235, 225), (222, 221, 232, 233), (219, 222, 233, 230), (215, 218, 229, 226), (223, 215, 226, 234), (220, 219, 230, 231), (62, 44, 237, 240), (64, 48, 238, 241), (60, 40, 236, 239), (240, 237, 243, 246), (241, 238, 244, 247), (239, 236, 242, 245), (246, 243, 249, 252), (247, 244, 250, 253), (245, 242, 248, 251), (336, 335, 334, 337), (297, 296, 295, 294), (282, 261, 260, 293, 284, 288, 278), (261, 263, 262, 260), (263, 265, 264, 262), (265, 267, 266, 264), (267, 269, 268, 266), (269, 271, 270, 268), (271, 273, 272, 270), (289, 280, 285), (279, 259, 291), (275, 277, 286), (276, 290, 258), (257, 297, 294, 255), (301, 300, 299, 298), (296, 301, 298, 295), (305, 304, 303, 302), (300, 305, 302, 299), (304, 283, 281, 274, 287, 292, 303), (295, 315, 314, 294), (268, 310, 309, 266), (266, 309, 308, 264), (264, 308, 307, 262), (262, 307, 306, 439, 438, 260), (303, 319, 318, 302), (438, 442, 444, 440), (299, 317, 316, 298), (272, 312, 311, 270), (270, 311, 310, 268), (306, 320, 327, 313), (315, 329, 328, 314), (310, 324, 323, 309), (307, 321, 320, 306), (317, 331, 330, 316), (311, 325, 324, 310), (308, 322, 321, 307), (319, 333, 332, 318), (312, 326, 325, 311), (309, 323, 322, 308), (329, 315, 316, 330), (331, 317, 318, 332), (313, 327, 333, 319), (254, 256, 335, 336), (337, 334, 257, 255), (337, 339, 338, 336), (328, 341, 340, 314), (326, 348, 347, 325), (324, 346, 345, 323), (322, 344, 343, 321), (320, 342, 349, 327), (325, 347, 346, 324), (323, 345, 344, 322), (321, 343, 342, 320), (348, 356, 355, 347), (346, 354, 353, 345), (344, 352, 351, 343), (342, 350, 357, 349), (347, 355, 354, 346), (345, 353, 352, 344), (343, 351, 350, 342), (354, 362, 361, 353), (352, 360, 359, 351), (350, 358, 365, 357), (355, 363, 362, 354), (353, 361, 360, 352), (351, 359, 358, 350), (356, 364, 363, 355), (358, 366, 373, 365), (363, 371, 370, 362), (361, 369, 368, 360), (359, 367, 366, 358), (364, 372, 371, 363), (362, 370, 369, 361), (360, 368, 367, 359), (371, 379, 378, 370), (369, 377, 376, 368), (367, 375, 374, 366), (372, 380, 379, 371), (370, 378, 377, 369), (368, 376, 375, 367), (366, 374, 381, 373), (377, 385, 384, 376), (375, 383, 382, 374), (380, 388, 387, 379), (378, 386, 385, 377), (376, 384, 383, 375), (374, 382, 389, 381), (379, 387, 386, 378), (388, 396, 395, 387), (386, 394, 393, 385), (384, 392, 391, 383), (382, 390, 397, 389), (387, 395, 394, 386), (385, 393, 392, 384), (383, 391, 390, 382), (396, 404, 403, 395), (394, 402, 401, 393), (392, 400, 399, 391), (390, 398, 405, 397), (395, 403, 402, 394), (393, 401, 400, 392), (391, 399, 398, 390), (400, 408, 407, 399), (398, 406, 413, 405), (403, 411, 410, 402), (401, 409, 408, 400), (399, 407, 406, 398), (404, 412, 411, 403), (402, 410, 409, 401), (411, 419, 418, 410), (409, 417, 416, 408), (407, 415, 414, 406), (412, 420, 419, 411), (410, 418, 417, 409), (408, 416, 415, 407), (406, 414, 421, 413), (268, 425, 424, 269), (425, 422, 423, 424), (425, 427, 426, 422), (424, 429, 428, 269), (429, 431, 430, 428), (431, 433, 432, 430), (425, 434, 435, 427), (434, 436, 437, 435), (260, 438, 440, 293), (439, 306, 313, 441), (442, 443, 445, 444), (441, 445, 443, 439), (440, 444, 445, 441), (439, 443, 442, 438), (297, 450, 449, 296), (256, 446, 456, 335), (304, 453, 448, 283), (334, 455, 447, 257), (300, 451, 454, 305), (305, 454, 453, 304), (335, 456, 455, 334), (296, 449, 452, 301), (301, 452, 451, 300), (257, 447, 450, 297), (450, 461, 460, 449), (446, 457, 467, 456), (454, 465, 464, 453), (451, 462, 465, 454), (447, 458, 461, 450), (455, 466, 458, 447), (452, 463, 462, 451), (449, 460, 463, 452), (456, 467, 466, 455), (453, 464, 459, 448), (464, 475, 470, 459), (461, 472, 471, 460), (457, 468, 478, 467), (465, 476, 475, 464), (462, 473, 476, 465), (458, 469, 472, 461), (466, 477, 469, 458), (463, 474, 473, 462), (460, 471, 474, 463), (467, 478, 477, 466), (471, 482, 485, 474), (478, 489, 488, 477), (475, 486, 481, 470), (472, 483, 482, 471), (468, 479, 489, 478), (476, 487, 486, 475), (473, 484, 487, 476), (469, 480, 483, 472), (477, 488, 480, 469), (474, 485, 484, 473), (316, 494, 491, 298), (318, 495, 492, 302), (314, 493, 490, 294), (494, 500, 497, 491), (495, 501, 498, 492), (493, 499, 496, 490), (500, 506, 503, 497), (501, 507, 504, 498), (499, 505, 502, 496)])
me_plane_001.materials.append(mat_black29)
me_plane_001.use_remesh_preserve_volume = False
me_plane_001.use_remesh_preserve_attributes = False
me_plane_001.use_mirror_vertex_groups = False
me_plane_001.update()
me_plane_002 = bpy.data.meshes.new('Plane.002')
me_plane_002.from_pydata([(-1.0, -1.0, 0.0), (1.0, -1.0, 0.0), (-1.0, 2.63, 0.0), (1.0, 2.63, 0.0), (6.68, -1.0, 0.0), (6.68, 2.617, 0.0), (6.68, -1.0, -0.1862), (6.68, 2.654, -0.1862), (6.68, -1.0, -0.8054), (6.68, 1.0, -0.8054), (6.68, -1.0, -1.049), (6.68, 0.2856, -1.049), (9.941, 2.654, -0.1862), (9.941, 1.0, -0.8054), (9.941, 0.2856, -1.049), (-1.0, 6.638, 0.0), (1.0, 6.638, 0.0), (6.68, 6.206, 0.0), (-1.0, 7.99, -0.01633), (1.0, 7.99, -0.01633), (6.68, 7.558, -0.01633), (-1.0, 10.04, -0.05716), (1.0, 10.04, -0.05716), (6.68, 9.608, -0.05716), (-1.0, 10.65, -0.07349), (1.0, 10.65, -0.07349), (6.68, 10.21, -0.07349), (-1.0, 11.44, -0.2041), (1.0, 11.44, -0.2041), (6.68, 11.01, -0.2041), (-1.0, 11.86, -0.3674), (1.0, 11.86, -0.3674), (6.68, 11.43, -0.3674), (-1.0, 11.86, -0.3674), (1.0, 11.86, -0.3674), (6.68, 11.43, -0.3674), (6.68, 2.654, -0.1862), (9.941, 2.654, -0.1862), (6.68, 6.756, -0.2025), (9.941, 6.756, -0.2025), (6.68, 8.9, -0.2678), (9.941, 8.9, -0.2678), (6.68, 9.599, -0.3577), (9.941, 9.599, -0.3577), (6.68, 9.746, -0.4572), (9.718, 10.21, -0.4703), (6.68, 10.39, -0.6843), (9.941, 10.39, -0.6843), (6.68, 10.67, -0.8803), (9.941, 10.67, -0.8803), (6.68, 11.28, -1.182), (9.941, 11.28, -1.15), (-1.0, 11.82, -0.6392), (1.0, 11.82, -0.6392), (6.68, 11.39, -0.6392), (5.114, 11.51, -0.6392), (5.153, 11.54, -0.3674), (5.153, 11.54, -0.3674), (-1.0, 10.77, -0.6527), (1.0, 10.77, -0.6527), (5.114, 10.46, -0.6527), (-1.0, 11.01, -0.8362), (1.0, 11.01, -0.8362), (4.982, 10.69, -0.8362), (-1.0, 12.05, -0.8362), (1.0, 12.05, -0.8362), (4.718, 11.74, -0.8362), (-1.0, 12.17, -1.067), (1.0, 12.17, -1.067), (4.497, 11.86, -1.067), (-1.0, 11.43, -1.108), (1.0, 11.43, -1.108), (4.453, 11.12, -1.108), (-1.0, 11.55, -1.38), (1.0, 11.55, -1.38), (4.188, 11.24, -1.38), (-1.0, 12.39, -1.403), (1.0, 12.39, -1.403), (4.188, 12.07, -1.403), (-1.0, 12.34, -1.495), (1.0, 12.34, -1.495), (4.188, 12.03, -1.495), (-1.0, 11.94, -1.588), (1.0, 11.94, -1.588), (4.188, 11.63, -1.588), (-1.0, 11.94, -2.356), (1.0, 11.94, -2.356), (4.188, 11.63, -2.356), (-1.0, 9.65, -2.356), (1.0, 9.65, -2.356), (4.188, 9.337, -2.356), (6.519, 11.39, -1.184), (4.307, 11.51, -1.184), (5.631, 11.39, -1.58), (4.024, 11.51, -1.58), (4.46, 11.39, -2.343), (2.853, 11.51, -2.343), (6.506, 10.21, -0.4802), (9.941, 9.979, -0.4654), (6.68, 10.39, -0.6843), (9.941, 10.39, -0.6843), (6.68, 8.454, -0.4802), (9.941, 8.454, -0.4802), (6.68, 7.464, -0.5084), (9.941, 7.464, -0.5084), (6.68, 6.842, -0.5568), (9.941, 6.842, -0.5568), (6.68, 6.519, -0.6537), (9.941, 6.519, -0.6537), (6.68, 6.519, -0.7546), (9.941, 6.519, -0.7546), (6.68, 7.118, -0.8878), (9.941, 7.118, -0.8878), (6.68, 7.118, -0.8878), (9.941, 7.118, -0.8878), (6.68, 7.763, -0.8959), (9.941, 7.763, -0.8959), (6.68, 9.284, -0.8959), (9.941, 9.284, -0.8959), (6.188, 10.75, -0.8959), (9.448, 10.75, -0.8959), (10.16, 2.654, -0.2393), (10.16, 6.756, -0.2556), (10.16, 8.9, -0.321), (10.16, 9.599, -0.4108), (10.16, 10.21, -0.5333), (10.29, 2.654, -0.3683), (10.29, 6.756, -0.3847), (10.29, 8.9, -0.45), (10.29, 9.599, -0.5398), (10.29, 10.21, -0.571), (10.2, 2.654, -0.5049), (10.2, 6.756, -0.5213), (10.2, 8.9, -0.5105), (10.2, 9.344, -0.5851), (10.2, 10.21, -0.7446), (10.2, 2.624, -1.056), (10.2, 6.726, -1.072), (6.66, 2.624, -1.183), (6.66, 6.726, -1.2), (6.479, 2.624, -1.84), (6.479, 6.726, -1.857), (4.361, 2.624, -1.84), (4.361, 6.726, -1.857), (3.981, 4.246, -2.427), (3.981, 8.348, -2.443), (-0.03052, 5.061, -2.398), (-0.03052, 9.162, -2.415), (6.68, -3.236, -2.435), (9.941, -3.236, -2.435), (6.68, -2.215, -2.435), (9.941, -2.215, -2.435), (6.68, -1.041, -1.916), (9.941, -1.041, -1.916), (6.68, 0.08141, -1.452), (9.941, 0.08141, -1.452), (6.68, 1.051, -1.255), (9.941, 1.051, -1.255), (6.68, 2.276, -1.094), (9.941, 2.276, -1.094), (9.941, -2.764, -2.249), (6.68, -2.788, -2.259), (9.228, -3.236, -2.435), (8.992, -2.771, -2.252), (6.68, -3.011, -2.251), (6.68, -3.004, -2.444), (9.228, -3.004, -2.444), (8.992, -3.012, -2.243), (6.68, -15.02, -2.264), (6.68, -15.01, -2.457), (9.228, -15.01, -2.457), (8.992, -15.02, -2.257), (6.68, -15.55, -2.265), (6.68, -15.54, -2.458), (9.228, -15.54, -2.458), (8.992, -15.55, -2.257), (10.51, -15.26, -2.202), (10.75, -15.02, -2.402), (10.51, -15.55, -2.202), (10.75, -15.55, -2.403), (6.68, -15.5, -1.942), (8.992, -15.5, -1.934), (10.51, -15.51, -1.88), (6.68, -15.69, -1.727), (8.992, -15.69, -1.719), (10.51, -15.69, -1.665), (6.68, -16.5, -1.462), (8.992, -16.5, -1.454), (10.51, -16.5, -1.4), (6.68, -17.87, -1.255), (8.992, -17.87, -1.248), (10.51, -17.87, -1.193), (6.68, -19.0, -1.139), (8.992, -19.0, -1.132), (10.51, -19.0, -1.077), (6.68, -20.13, -1.106), (8.992, -20.13, -1.099), (10.51, -20.13, -1.044), (6.68, -21.22, -1.081), (8.992, -21.22, -1.074), (10.51, -21.22, -1.019), (6.68, -22.78, -1.065), (8.992, -22.78, -1.057), (10.51, -22.78, -1.003), (6.68, -23.86, -1.164), (8.992, -23.86, -1.157), (10.51, -23.87, -1.102), (6.68, -18.92, -1.063), (6.68, -15.2, -2.272), (6.68, -15.81, -1.559), (6.68, -15.5, -1.736), (-0.09433, -17.93, -1.22), (-0.09433, -16.56, -1.427), (7.964, -12.52, -1.764), (7.964, -12.36, -1.559), (7.964, -15.5, -1.736), (7.964, -15.81, -1.559), (6.68, -12.36, -1.559), (6.68, -12.52, -1.764), (-0.09433, -19.07, -1.104), (-0.09433, -20.2, -1.071), (6.472, -22.06, -1.183), (6.291, -22.06, -1.84), (4.361, -22.06, -1.84), (3.981, -20.44, -2.427), (-0.03052, -19.63, -2.398), (6.627, -19.92, -2.471), (-0.1474, -19.99, -2.436)], [(47, 46), (100, 47), (46, 99)], [(0, 1, 3, 2), (3, 1, 4, 5), (5, 4, 6, 7), (7, 6, 8, 9), (9, 8, 10, 11), (9, 11, 14, 13), (7, 9, 13, 12), (3, 5, 17, 16), (2, 3, 16, 15), (16, 17, 20, 19), (15, 16, 19, 18), (19, 20, 23, 22), (18, 19, 22, 21), (22, 23, 26, 25), (21, 22, 25, 24), (25, 26, 29, 28), (24, 25, 28, 27), (28, 29, 32, 57, 31), (27, 28, 31, 30), (31, 57, 56, 34), (30, 31, 34, 33), (7, 12, 37, 36), (36, 37, 39, 38), (38, 39, 41, 40), (40, 41, 43, 42), (42, 43, 45, 44), (97, 98, 102, 101), (101, 102, 104, 103), (48, 49, 51, 50), (5, 36, 38, 40, 42, 26, 23, 20, 17), (56, 35, 54, 55), (33, 34, 53, 52), (57, 32, 35, 56), (34, 56, 55, 53), (53, 55, 60, 59), (52, 53, 59, 58), (59, 60, 63, 62), (58, 59, 62, 61), (62, 63, 66, 65), (61, 62, 65, 64), (65, 66, 69, 68), (64, 65, 68, 67), (68, 69, 72, 71), (67, 68, 71, 70), (71, 72, 75, 74), (70, 71, 74, 73), (74, 75, 78, 77), (73, 74, 77, 76), (77, 78, 81, 80), (76, 77, 80, 79), (80, 81, 84, 83), (79, 80, 83, 82), (83, 84, 87, 86), (82, 83, 86, 85), (86, 87, 90, 89), (85, 86, 89, 88), (55, 54, 91, 92), (92, 91, 93, 94), (94, 93, 95, 96), (26, 42, 44, 46, 48, 50, 91, 54, 35, 29), (44, 45, 98, 97), (103, 104, 106, 105), (105, 106, 108, 107), (107, 108, 110, 109), (109, 110, 112, 111), (111, 112, 114, 113), (113, 114, 116, 115), (115, 116, 118, 117), (117, 118, 120, 119), (43, 41, 123, 124), (39, 37, 121, 122), (45, 43, 124, 125), (41, 39, 122, 123), (124, 123, 128, 129), (122, 121, 126, 127), (125, 124, 129, 130), (123, 122, 127, 128), (129, 128, 133, 134), (127, 126, 131, 132), (130, 129, 134, 135), (128, 127, 132, 133), (102, 133, 132, 106, 104), (132, 131, 136, 137), (137, 136, 138, 139), (139, 138, 140, 141), (141, 140, 142, 143), (143, 142, 144, 145), (145, 144, 146, 147), (145, 147, 146, 88, 89, 90), (91, 139, 141, 143, 145, 95, 93), (51, 137, 139, 50), (49, 109, 133, 132, 137, 51), (14, 136, 131, 126, 121, 37, 13), (162, 163, 167, 166), (149, 162, 148, 150, 151), (151, 150, 152, 153), (153, 152, 154, 155), (155, 154, 156, 157), (157, 156, 158, 159), (149, 151, 153, 155, 157, 14, 160), (157, 159, 14), (136, 14, 159, 158, 138), (14, 11, 161, 163, 160), (160, 163, 162, 149), (165, 166, 170, 169), (161, 148, 165, 164), (148, 162, 166, 165), (163, 161, 164, 167), (171, 168, 172, 175), (167, 164, 168, 171), (164, 165, 169, 168), (166, 167, 171, 170), (175, 172, 173, 174), (168, 169, 173, 172), (174, 170, 177, 179), (169, 170, 174, 173), (177, 176, 178, 179), (171, 175, 178, 176), (175, 174, 179, 178), (170, 171, 176, 177), (175, 178, 182, 181), (172, 175, 181, 180), (181, 182, 185, 184), (180, 181, 184, 183), (184, 185, 188, 187), (183, 184, 187, 186), (187, 188, 191, 190), (186, 187, 190, 189), (190, 191, 194, 193), (189, 190, 193, 192), (193, 194, 197, 196), (192, 193, 196, 195), (196, 197, 200, 199), (195, 196, 199, 198), (199, 200, 203, 202), (198, 199, 202, 201), (202, 203, 206, 205), (201, 202, 205, 204), (210, 218, 213, 215), (215, 213, 214, 216), (161, 11, 207, 209, 217, 218, 210, 208), (217, 209, 216, 214), (218, 217, 214, 213), (209, 210, 215, 216), (192, 195, 220, 219), (189, 192, 219, 211), (186, 189, 211, 212), (140, 138, 221, 222), (146, 144, 224, 225), (142, 140, 222, 223), (144, 142, 223, 224), (220, 195, 226, 227)])
me_plane_002.materials.append(mat_chasisyellow)
me_plane_002.use_remesh_preserve_volume = False
me_plane_002.use_remesh_preserve_attributes = False
me_plane_002.use_mirror_vertex_groups = False
me_plane_002.update()

# ---- curves / text
txt_hyunday = bpy.data.curves.new('HYUNDAY', 'FONT')
txt_hyunday.dimensions = '2D'
txt_hyunday.body = 'HYUNDAI\n'
txt_hyunday.materials.append(mat_fontcolor)
txt_hyunday.use_path_clamp = True
txt_hyunday.bevel_resolution = 0
txt_hyunday.family = 'jjjjhjhhjjh'

# ---- objects
ob_hyundai70ds = bpy.data.objects.new('Hyundai70DS', None)
ob_backbranding = bpy.data.objects.new('BackBranding', txt_hyunday)
ob_lefttaillight = bpy.data.objects.new('leftTailLight', me_sphere)
ob_righttaillight = bpy.data.objects.new('rightTailLight', me_sphere_001)
ob_mast = bpy.data.objects.new('Mast', me_plane)
ob_carriage = bpy.data.objects.new('Carriage', me_plane_003)
ob_overheadguard = bpy.data.objects.new('OverheadGuard', me_plane_001)
ob_chasis = bpy.data.objects.new('Chasis', me_plane_002)
ob_lamp = bpy.data.objects.new('Lamp', light_lamp)
ob_camera = bpy.data.objects.new('Camera', cam_camera)

# ---- transforms, parenting, visibility, modifiers, constraints
ob_hyundai70ds.location = (0.1712, 1.37, 0.03025)
ob_hyundai70ds.empty_image_offset = (0.0, 0.0)
ob_hyundai70ds.lineart.crease_threshold = 0.0
ob_backbranding.parent = ob_hyundai70ds
ob_backbranding.matrix_parent_inverse = Matrix(((1.0, 0.0, 0.0, -0.1712), (0.0, 1.0, 0.0, -1.37), (0.0, 0.0, 1.0, -0.03025), (0.0, 0.0, 0.0, 1.0)))
ob_backbranding.location = (0.7555, 4.51, -0.00172)
ob_backbranding.rotation_euler = (1.15, -0.0, -3.166)
ob_backbranding.scale = (0.3319, 0.2465, 0.4014)
ob_backbranding.lineart.crease_threshold = 0.0
ob_lefttaillight.parent = ob_hyundai70ds
ob_lefttaillight.matrix_parent_inverse = Matrix(((1.0, 0.0, 0.0, -0.1712), (0.0, 1.0, 0.0, -1.37), (0.0, 0.0, 1.0, -0.03025), (0.0, 0.0, 0.0, 1.0)))
ob_lefttaillight.location = (1.428, 3.97, -0.08125)
ob_lefttaillight.scale = (0.3435, 0.1784, 0.2292)
ob_lefttaillight.lineart.crease_threshold = 0.0
ob_righttaillight.parent = ob_hyundai70ds
ob_righttaillight.matrix_parent_inverse = Matrix(((1.0, 0.0, 0.0, -0.1712), (0.0, 1.0, 0.0, -1.37), (0.0, 0.0, 1.0, -0.03025), (0.0, 0.0, 0.0, 1.0)))
ob_righttaillight.location = (-1.407, 3.988, -0.1222)
ob_righttaillight.scale = (0.3435, 0.1784, 0.2292)
ob_righttaillight.lineart.crease_threshold = 0.0
ob_mast.parent = ob_hyundai70ds
ob_mast.matrix_parent_inverse = Matrix(((1.0, 0.0, 0.0, -0.1712), (0.0, 1.0, 0.0, -1.37), (0.0, 0.0, 1.0, -0.03025), (0.0, 0.0, 0.0, 1.0)))
ob_mast.location = (0.07301, -1.039, 2.452)
ob_mast.scale = (0.07508, 0.07671, 1.0)
ob_mast.lineart.crease_threshold = 0.0
_m = ob_mast.modifiers.new('Mirror', 'MIRROR')
ob_carriage.parent = ob_mast
ob_carriage.matrix_parent_inverse = Matrix(((13.32, -5.96e-08, 0.0, -0.9724), (0.0, 13.04, 0.0, 13.54), (0.0, 0.0, 1.0, -2.452), (0.0, 0.0, 0.0, 1.0)))
ob_carriage.location = (-0.00654, -2.334, 0.3083)
ob_carriage.scale = (0.08902, 0.08309, 1.0)
ob_carriage.lineart.crease_threshold = 0.0
ob_overheadguard.parent = ob_hyundai70ds
ob_overheadguard.matrix_parent_inverse = Matrix(((1.0, 0.0, 0.0, -0.1712), (0.0, 1.0, 0.0, -1.37), (0.0, 0.0, 1.0, -0.03025), (0.0, 0.0, 0.0, 1.0)))
ob_overheadguard.location = (-0.02178, 1.961, 2.469)
ob_overheadguard.scale = (0.1888, 0.06242, 1.0)
ob_overheadguard.lineart.crease_threshold = 0.0
ob_chasis.parent = ob_hyundai70ds
ob_chasis.matrix_parent_inverse = Matrix(((1.0, 0.0, 0.0, -0.1712), (0.0, 1.0, 0.0, -1.37), (0.0, 0.0, 1.0, -0.03025), (0.0, 0.0, 0.0, 1.0)))
ob_chasis.location = (0.01776, 2.371, 0.5124)
ob_chasis.scale = (0.1751, 0.1752, 1.0)
ob_chasis.lineart.crease_threshold = 0.0
_m = ob_chasis.modifiers.new('Mirror', 'MIRROR')
ob_lamp.location = (4.076, 1.005, 5.904)
ob_lamp.rotation_euler = (0.6503, 0.05522, 1.866)
ob_lamp.lock_rotations_4d = False
ob_lamp.empty_display_type = 'ARROWS'
ob_lamp.color = (0.0, 0.0, 0.0, 0.0)
ob_lamp.lineart.crease_threshold = 0.0
ob_camera.location = (7.481, -6.508, 5.344)
ob_camera.rotation_euler = (1.109, 0.01082, 0.8149)
ob_camera.lock_rotations_4d = False
ob_camera.empty_display_type = 'ARROWS'
ob_camera.color = (0.0, 0.0, 0.0, 0.0)
ob_camera.display_type = 'WIRE'
ob_camera.lineart.crease_threshold = 0.0

# ---- collection membership
col_collection_1.objects.link(ob_hyundai70ds)
col_collection_1.objects.link(ob_backbranding)
col_collection_1.objects.link(ob_lefttaillight)
col_collection_1.objects.link(ob_righttaillight)
col_collection_1.objects.link(ob_mast)
col_collection_1.objects.link(ob_carriage)
col_collection_1.objects.link(ob_overheadguard)
col_collection_1.objects.link(ob_chasis)
col_collection_1.objects.link(ob_lamp)
col_collection_1.objects.link(ob_camera)

# ---- scene / render settings (as saved in the file)
scene.camera = ob_camera
scene.frame_start = 1; scene.frame_end = 250; scene.frame_set(1)
scene.render.engine = 'BLENDER_EEVEE_NEXT'
scene.render.resolution_percentage = 50
scene.render.dither_intensity = 0.0
scene.cycles.use_denoising = False
scene.cycles.samples = 10
scene.cycles.sampling_pattern = 'TABULATED_SOBOL'
scene.cycles.light_sampling_threshold = 0.0
scene.cycles.use_adaptive_sampling = False
scene.cycles.use_light_tree = False
scene.cycles.blur_glossy = 0.0
scene.cycles.pixel_filter_type = 'GAUSSIAN'
scene.cycles.sample_clamp_indirect = 0.0
scene.view_settings.view_transform = 'Standard'
bpy.context.view_layer.update()
